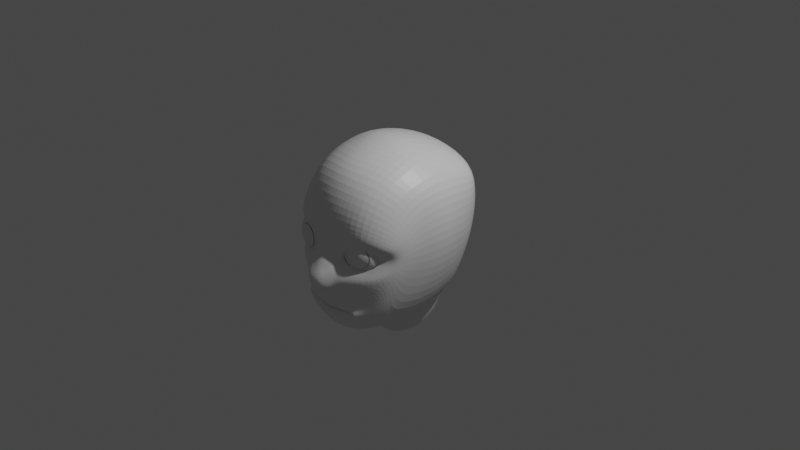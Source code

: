 # Source: boy.blend  (saved by Blender 2.83.18; exported with 4.5.12 LTS)
import bpy
from mathutils import Matrix  # noqa: F401  (used for matrix-valued properties, if any)

bpy.ops.wm.read_factory_settings(use_empty=True)
scene = bpy.context.scene
scene.name = 'Scene'

# ---- collections
col_collection = bpy.data.collections.new('Collection'); scene.collection.children.link(col_collection)

# ---- materials (node trees are filled in below, after node groups)
mat_material = bpy.data.materials.new('Material')
mat_material.alpha_threshold = 0.0
mat_material.use_transparent_shadow = False
mat_material.line_color = (0.0, 0.0, 0.0, 1.0)

# ---- material node trees
mat_material.use_nodes = True; mat_material.node_tree.nodes.clear()
_N = mat_material.node_tree.nodes; _L = mat_material.node_tree.links
n0 = _N.new('ShaderNodeOutputMaterial'); n0.name = 'Material Output'; n0.location = (300, 300)
n1 = _N.new('ShaderNodeBsdfPrincipled'); n1.name = 'Principled BSDF'; n1.location = (10, 300)
n1.distribution = 'GGX'
n1.subsurface_method = 'BURLEY'
n1.inputs[2].default_value = 0.4
n1.inputs[3].default_value = 1.45
n1.inputs[27].default_value = (0.0, 0.0, 0.0, 1.0)
n1.inputs[28].default_value = 1.0
_L.new(n1.outputs[0], n0.inputs[0])
n0.is_active_output = True

# ---- world
world_world = bpy.data.worlds.new('World'); scene.world = world_world
world_world.use_nodes = True; world_world.node_tree.nodes.clear()
_N = world_world.node_tree.nodes; _L = world_world.node_tree.links
n0 = _N.new('ShaderNodeOutputWorld'); n0.name = 'World Output'; n0.location = (300, 300)
n1 = _N.new('ShaderNodeBackground'); n1.name = 'Background'; n1.location = (10, 300)
n1.inputs[0].default_value = (0.05088, 0.05088, 0.05088, 1.0)
_L.new(n1.outputs[0], n0.inputs[0])
n0.is_active_output = True
world_world.color = (0.05088, 0.05088, 0.05088)
world_world.use_sun_shadow = False
world_world.sun_shadow_jitter_overblur = 0.0

# ---- cameras
cam_camera = bpy.data.cameras.new('Camera')
cam_camera.clip_end = 100.0
cam_camera.ortho_scale = 7.314

# ---- lights
light_light = bpy.data.lights.new('Light', 'POINT')
light_light.transmission_factor = 0.0
light_light.energy = 1000.0
light_light.shadow_soft_size = 0.1
light_light.shadow_maximum_resolution = 0.006
light_light.use_absolute_resolution = True

# ---- meshes
me_cube = bpy.data.meshes.new('Cube')
me_cube.from_pydata([(0.725, 0.4508, 0.5673), (0.5459, 0.3449, -0.638), (0.719, -0.5428, 0.5306), (0.5447, -0.6306, -0.7192), (0.2987, 0.4341, -0.7837), (0.0, 0.5198, -0.801), (0.4756, -0.6862, 0.6922), (0.0, -0.7675, 0.7368), (0.0, -0.7175, -0.9624), (0.302, -0.6796, -0.9191), (0.0, 0.6139, 0.6957), (0.4632, 0.5689, 0.6604), (0.7728, -0.03916, 0.6636), (0.5889, -0.1336, -0.7734), (0.0, -0.291, -1.087), (0.304, -0.1863, -1.022), (0.4362, -0.05805, 0.909), (0.0, -0.006575, 0.9806), (0.7172, 0.454, -0.01171), (0.7563, -0.6237, -0.00193), (0.0, 0.7519, -0.004161), (0.4341, 0.6828, -0.008366), (0.5775, -0.8042, 0.07087), (0.0, -1.014, -0.01025), (0.8761, -0.03909, 0.004946), (0.2185, 0.43, -1.216), (0.0, 0.3905, -1.217), (0.0, -0.2437, -1.262), (0.2335, -0.1276, -1.262), (0.7162, -0.7496, 0.1576), (0.4816, -0.8999, 0.2454), (0.0, -0.962, 0.2277), (0.6649, -0.7685, -0.2361), (0.0, -1.081, -0.1304), (0.4393, -0.9378, -0.2406), (0.8237, -0.3721, 0.003281), (0.0, -0.9854, -0.485), (0.3491, -0.9292, -0.4539), (0.0, -0.9159, -0.8185), (0.3008, -0.8768, -0.7642), (0.4187, -0.8416, -0.6919), (0.449, -0.8584, -0.508), (0.4603, -0.8751, 0.1176), (0.427, -0.871, -0.1282), (0.6026, -0.7468, -0.008998), (0.215, -0.8992, -0.04481), (0.2068, -1.011, -0.2712), (0.0, -1.036, -0.42), (0.3055, -0.8902, -0.1161), (0.0, -0.2316, 0.9774), (0.1877, -0.2279, 0.9591), (0.174, -0.945, 0.2256), (0.1745, -0.7544, 0.7341), (0.2963, -0.9126, 0.09966), (0.5396, -0.8207, -0.104), (0.1748, -0.9036, 0.4688), (0.4851, -0.8472, 0.4373), (0.7322, -0.6826, 0.3146), (0.6559, -0.6814, -0.4223), (0.7953, -0.5097, 0.001549), (0.0, -0.9125, 0.4723), (0.4658, -0.8292, -0.5943), (0.07222, -1.027, -0.4038), (0.06573, -1.067, -0.136), (0.0741, -0.9763, -0.4781), (0.08926, -0.9806, -0.02436), (0.0, -1.166, -0.2801), (0.1541, -1.051, -0.1571), (0.06254, -1.157, -0.2674), (0.1102, -1.115, -0.2369), (0.5624, -0.812, -0.3789), (0.4022, -0.9397, -0.32), (0.4754, -0.7617, -0.7295), (0.1663, -1.015, -0.3751), (0.5644, -0.7576, -0.53), (0.0, -0.835, -0.9057), (0.3054, -0.7947, -0.8536), (0.173, -0.964, -0.4729), (0.1409, -0.2639, -1.084), (0.1631, -0.9027, -0.8021), (0.1486, -0.7088, -0.9498), (0.1559, -0.8213, -0.8868), (0.1105, -0.2059, -1.259), (0.578, 0.1273, -0.7122), (0.7596, 0.2253, 0.6243), (0.3389, 0.1328, -0.9387), (0.4694, 0.2837, 0.8165), (0.0, 0.318, 0.8883), (0.8222, 0.2008, -0.004238), (0.2699, 0.1513, -1.249), (0.7398, 0.4641, 0.3023), (0.7564, -0.6553, 0.086), (0.0, 0.7376, 0.3787), (0.4596, 0.6676, 0.3426), (0.8654, -0.03288, 0.3471), (0.8154, -0.4203, 0.2874), (0.6032, -0.757, 0.02936), (0.7944, -0.5564, 0.1739), (0.8274, 0.2136, 0.322), (0.7605, -0.293, 0.639), (0.0, -0.4906, -1.001), (0.3049, -0.4491, -0.9673), (0.485, -0.3935, 0.8364), (0.0, -0.5363, 0.8804), (0.5676, -0.3923, -0.7807), (0.8585, -0.2074, 0.00562), (0.1776, -0.502, 0.8789), (0.146, -0.4816, -0.9933), (0.8529, -0.2238, 0.3412), (0.6425, 0.4066, -0.3508), (0.0, 0.6386, -0.3915), (0.3705, 0.5824, -0.3801), (0.7736, -0.07879, -0.3956), (0.7333, -0.671, -0.1169), (0.5949, -0.7665, -0.05982), (0.7392, -0.593, -0.2461), (0.722, -0.4666, -0.3568), (0.7334, 0.1671, -0.3727), (0.7526, -0.2869, -0.3964), (0.0, -0.9711, 0.1022), (0.2353, -0.9136, 0.01926), (0.1326, -0.9461, 0.09983), (0.0, -1.122, -0.3747), (0.1934, -1.018, -0.2015), (0.2391, -0.8967, -0.08364), (0.08121, -1.117, -0.3674), (0.1309, -1.103, -0.3218), (0.0629, -1.11, -0.1879), (0.0, -1.115, -0.1894), (0.1063, -1.1, -0.1936), (0.6669, -0.7732, 0.1236), (0.1782, -0.9305, 0.05841), (0.2071, -0.986, -0.1716), (0.07469, -1.032, -0.08007), (0.6964, -0.6723, -0.005874), (0.6887, -0.7034, -0.09683), (0.4711, -0.8925, 0.1979), (0.6227, -0.7926, -0.1784), (0.1757, -1.011, -0.1161), (0.2518, -0.9679, -0.2078), (0.6922, -0.703, 0.06147), (0.0, -1.045, -0.07229), (0.4384, -0.924, -0.2023), (0.1552, -0.9693, -0.04226), (0.239, -0.923, 0.1549), (0.1179, -1.058, -0.1482), (0.1358, -1.015, -0.09295), (0.1646, -0.9308, -0.6227), (0.0, -0.9286, -0.6426), (0.0, -0.9378, -0.6373), (0.2692, -0.9159, -0.6125), (0.2702, -0.9081, -0.6151), (0.3395, -0.9023, -0.6128), (0.3404, -0.906, -0.6112), (0.3646, -0.9009, -0.614), (0.06743, -0.9368, -0.6294), (0.1659, -0.9216, -0.6264), (0.3538, -0.9136, -0.6388), (0.2776, -0.9259, -0.6553), (0.1667, -0.9573, -0.5967), (0.2781, -0.9386, -0.5991), (0.3531, -0.9194, -0.6062), (0.3787, -0.9113, -0.6209), (0.06986, -0.9669, -0.5972), (0.1654, -0.9425, -0.6738), (0.0, -0.9552, -0.6859), (0.0, -0.9698, -0.6088), (0.1685, -0.9677, -0.5682), (0.1692, -0.9696, -0.5546), (0.0, -0.9648, -0.7263), (2.91e-10, -0.9654, -0.713), (0.0, -0.9849, -0.5775), (0.0, -0.9878, -0.5642), (0.2902, -0.9465, -0.5701), (0.2845, -0.945, -0.5828), (0.2832, -0.929, -0.6794), (0.286, -0.926, -0.6921), (0.3724, -0.905, -0.6588), (0.3631, -0.9119, -0.6498), (0.3604, -0.9191, -0.5981), (0.3713, -0.915, -0.5866), (0.3831, -0.9102, -0.6202), (0.3995, -0.9007, -0.6164), (0.07191, -0.9807, -0.5624), (0.07246, -0.9827, -0.5488), (0.1651, -0.9483, -0.7047), (0.1648, -0.9464, -0.7183), (0.4644, -0.8745, 0.1543), (0.616, -0.7995, 0.09539), (0.2854, -0.9069, 0.1186), (0.2297, -0.9495, -0.1296), (0.1989, -0.9598, -0.06456), (0.6429, -0.7419, 0.04339), (0.6462, -0.7202, -0.01039), (0.5631, -0.8148, -0.1316), (0.4334, -0.8995, -0.1612), (0.2956, -0.9368, -0.1625), (0.2209, -0.9246, 0.02708), (0.6281, -0.7472, -0.0732)], [], [(101, 104, 3, 9), (108, 99, 2, 95), (93, 11, 0, 90), (92, 10, 11, 93), (100, 107, 80, 8), (91, 29, 130, 140), (99, 102, 6, 2), (16, 17, 49, 50), (86, 87, 17, 16), (84, 86, 16, 12), (15, 78, 82, 28), (98, 84, 12, 94), (85, 83, 13, 15), (117, 88, 24, 112), (9, 76, 81, 80), (3, 72, 76, 9), (110, 20, 21, 111), (111, 21, 18, 109), (118, 105, 35, 116), (26, 25, 89, 28, 82, 27), (5, 4, 25, 26), (85, 15, 28, 89), (30, 29, 57, 56), (31, 51, 55, 60), (33, 63, 133, 141), (34, 32, 137, 142), (95, 2, 57, 97), (116, 35, 59, 115), (36, 64, 62, 47), (170, 185, 164, 165), (175, 178, 157, 158), (185, 175, 158, 164), (37, 41, 70, 71), (41, 61, 74, 70), (122, 125, 68, 66), (197, 189, 144, 131), (179, 174, 160, 161), (188, 130, 136, 187), (196, 139, 142, 195), (106, 103, 7, 52), (51, 144, 136, 30), (52, 55, 56, 6), (106, 102, 16, 50), (198, 135, 134, 193), (56, 57, 2, 6), (56, 55, 51, 30), (60, 55, 52, 7), (97, 57, 29, 91), (115, 59, 19, 113), (58, 74, 72, 3), (178, 181, 162, 157), (121, 51, 31, 119), (167, 183, 163, 159), (65, 133, 146, 143), (62, 64, 77, 73), (63, 127, 129, 145), (123, 126, 73, 46), (190, 132, 139, 196), (66, 68, 127, 128), (71, 70, 32, 34), (70, 74, 58, 32), (75, 81, 79, 38), (72, 74, 61, 40), (126, 69, 68, 125), (76, 72, 40, 39), (73, 71, 34, 46), (73, 77, 37, 71), (174, 167, 159, 160), (107, 78, 15, 101), (39, 40, 177, 176), (79, 81, 76, 39), (82, 78, 14, 27), (80, 81, 75, 8), (4, 85, 89, 25), (109, 18, 88, 117), (4, 1, 83, 85), (90, 0, 84, 98), (0, 11, 86, 84), (11, 10, 87, 86), (18, 90, 98, 88), (59, 97, 91, 19), (35, 95, 97, 59), (88, 98, 94, 24), (19, 91, 140, 134), (20, 92, 93, 21), (21, 93, 90, 18), (105, 108, 95, 35), (24, 94, 108, 105), (80, 107, 101, 9), (52, 6, 102, 106), (50, 49, 103, 106), (112, 24, 105, 118), (12, 16, 102, 99), (14, 78, 107, 100), (94, 12, 99, 108), (15, 13, 104, 101), (13, 112, 118, 104), (1, 109, 117, 83), (58, 115, 113, 32), (194, 137, 135, 198), (3, 116, 115, 58), (104, 118, 116, 3), (4, 111, 109, 1), (5, 110, 111, 4), (83, 117, 112, 13), (65, 121, 119, 23), (191, 197, 131, 143), (73, 126, 125, 62), (191, 138, 132, 190), (67, 69, 126, 123), (47, 62, 125, 122), (128, 127, 63, 33), (69, 129, 127, 68), (136, 130, 29, 30), (142, 139, 46, 34), (136, 144, 189, 187), (134, 140, 192, 193), (132, 138, 67, 123), (140, 130, 188, 192), (135, 137, 32, 113), (142, 137, 194, 195), (134, 135, 113, 19), (143, 146, 138, 191), (138, 146, 145, 67), (145, 146, 133, 63), (145, 129, 69, 67), (139, 132, 123, 46), (141, 133, 65, 23), (143, 131, 121, 65), (131, 144, 51, 121), (158, 157, 152, 151), (160, 159, 147, 150), (162, 161, 153, 154), (159, 163, 155, 147), (161, 160, 150, 153), (165, 164, 156, 148), (164, 158, 151, 156), (157, 162, 154, 152), (163, 166, 149, 155), (172, 184, 64, 36), (181, 179, 161, 162), (61, 182, 177, 40), (183, 171, 166, 163), (173, 180, 41, 37), (38, 79, 186, 169), (180, 182, 61, 41), (64, 184, 168, 77), (186, 79, 39, 176), (180, 173, 174, 179), (176, 177, 178, 175), (182, 180, 179, 181), (186, 176, 175, 185), (184, 172, 171, 183), (177, 182, 181, 178), (168, 184, 183, 167), (173, 168, 167, 174), (169, 186, 185, 170), (77, 168, 173, 37), (42, 22, 188, 187), (53, 42, 187, 189), (124, 45, 191, 190), (96, 44, 193, 192), (54, 43, 195, 194), (43, 48, 196, 195), (120, 53, 189, 197), (114, 54, 194, 198), (22, 96, 192, 188), (44, 114, 198, 193), (45, 120, 197, 191), (48, 124, 190, 196)])
_uv = me_cube.uv_layers.new(name='UVMap')
_uv.uv.foreach_set('vector', [0.3125, 0.6875, 0.375, 0.6875, 0.375, 0.75, 0.3125, 0.75, 0.5639, 0.6726, 0.625, 0.6875, 0.625, 0.75, 0.5653, 0.7203, 0.5625, 0.4375, 0.625, 0.4375, 0.625, 0.5, 0.5625, 0.5, 0.5625, 0.375, 0.625, 0.375, 0.625, 0.4375, 0.5625, 0.4375, 0.25, 0.6935, 0.2715, 0.6914, 0.2712, 0.75, 0.25, 0.75, 0.5211, 0.75, 0.5314, 0.75, 0.5226, 0.7721, 0.5145, 0.7715, 0.625, 0.6875, 0.6875, 0.6875, 0.6875, 0.75, 0.625, 0.75, 0.6875, 0.625, 0.75, 0.625, 0.75, 0.6493, 0.7326, 0.6636, 0.6875, 0.5625, 0.75, 0.5625, 0.75, 0.625, 0.6875, 0.625, 0.625, 0.5625, 0.6875, 0.5625, 0.6875, 0.625, 0.625, 0.625, 0.3125, 0.625, 0.2719, 0.6327, 0.2725, 0.625, 0.3125, 0.625, 0.5625, 0.5625, 0.625, 0.5625, 0.625, 0.625, 0.5625, 0.625, 0.3125, 0.5625, 0.375, 0.5625, 0.375, 0.625, 0.3125, 0.625, 0.4375, 0.5625, 0.5, 0.5625, 0.5, 0.625, 0.4375, 0.625, 0.375, 0.8125, 0.3859, 0.8125, 0.3844, 0.8527, 0.375, 0.8538, 0.3755, 0.75, 0.3913, 0.7745, 0.3859, 0.8125, 0.375, 0.8125, 0.4375, 0.375, 0.5, 0.375, 0.5, 0.4375, 0.4375, 0.4375, 0.4375, 0.4375, 0.5, 0.4375, 0.5, 0.5, 0.4375, 0.5, 0.4389, 0.6726, 0.5028, 0.6578, 0.5056, 0.6906, 0.4404, 0.7203, 0.25, 0.5, 0.3125, 0.5, 0.3125, 0.5625, 0.3125, 0.625, 0.2725, 0.625, 0.25, 0.625, 0.375, 0.375, 0.375, 0.4375, 0.375, 0.4375, 0.375, 0.375, 0.3125, 0.5625, 0.3125, 0.625, 0.3125, 0.625, 0.3125, 0.5625, 0.5339, 0.8125, 0.5314, 0.75, 0.5654, 0.75, 0.5705, 0.8125, 0.5396, 0.875, 0.5379, 0.8565, 0.5702, 0.856, 0.5694, 0.875, 0.4672, 0.875, 0.4677, 0.8637, 0.4794, 0.864, 0.4803, 0.875, 0.4689, 0.8125, 0.48, 0.75, 0.4877, 0.7752, 0.4744, 0.8125, 0.5653, 0.7203, 0.625, 0.75, 0.5654, 0.75, 0.5368, 0.7362, 0.4404, 0.7203, 0.5056, 0.6906, 0.5083, 0.7224, 0.4734, 0.7362, 0.4423, 0.875, 0.4424, 0.8633, 0.4587, 0.8646, 0.4565, 0.875, 0.4084, 0.875, 0.4092, 0.8484, 0.4091, 0.8503, 0.4084, 0.875, 0.41, 0.8214, 0.4109, 0.8048, 0.4109, 0.8048, 0.4101, 0.8191, 0.4092, 0.8484, 0.41, 0.8214, 0.4101, 0.8191, 0.4091, 0.8503, 0.4432, 0.8125, 0.4324, 0.7964, 0.4533, 0.776, 0.4614, 0.8125, 0.4324, 0.7964, 0.4193, 0.7942, 0.4298, 0.77, 0.4533, 0.776, 0.4594, 0.875, 0.4614, 0.8644, 0.4639, 0.8643, 0.4622, 0.875, 0.5047, 0.8388, 0.5128, 0.8284, 0.5236, 0.8405, 0.5106, 0.8489, 0.4202, 0.8083, 0.4215, 0.8124, 0.4214, 0.812, 0.4202, 0.8083, 0.5129, 0.7963, 0.5226, 0.7721, 0.5291, 0.8125, 0.5229, 0.8125, 0.4921, 0.8359, 0.4818, 0.8418, 0.4744, 0.8125, 0.4806, 0.8125, 0.7314, 0.7068, 0.75, 0.7067, 0.75, 0.75, 0.7302, 0.75, 0.5379, 0.8565, 0.5236, 0.8405, 0.5291, 0.8125, 0.5339, 0.8125, 0.625, 0.8552, 0.5702, 0.856, 0.5705, 0.8125, 0.625, 0.8125, 0.7314, 0.7068, 0.6875, 0.6875, 0.6875, 0.625, 0.7326, 0.6636, 0.4996, 0.7898, 0.4971, 0.7664, 0.5078, 0.7671, 0.505, 0.7833, 0.5705, 0.8125, 0.5654, 0.75, 0.625, 0.75, 0.625, 0.8125, 0.5705, 0.8125, 0.5702, 0.856, 0.5379, 0.8565, 0.5339, 0.8125, 0.5694, 0.875, 0.5702, 0.856, 0.625, 0.8552, 0.625, 0.875, 0.5368, 0.7362, 0.5654, 0.75, 0.5314, 0.75, 0.5211, 0.75, 0.4734, 0.7362, 0.5083, 0.7224, 0.5107, 0.75, 0.4953, 0.75, 0.4384, 0.75, 0.4298, 0.77, 0.3913, 0.7745, 0.3755, 0.75, 0.4109, 0.8048, 0.4162, 0.8068, 0.4162, 0.8068, 0.4109, 0.8048, 0.5173, 0.8605, 0.5379, 0.8565, 0.5396, 0.875, 0.5171, 0.875, 0.4201, 0.8482, 0.4194, 0.8651, 0.4194, 0.8673, 0.42, 0.8498, 0.4967, 0.8645, 0.4794, 0.864, 0.4817, 0.8575, 0.4967, 0.8557, 0.4587, 0.8646, 0.4424, 0.8633, 0.4426, 0.8502, 0.4628, 0.8571, 0.4677, 0.8637, 0.4661, 0.8639, 0.4662, 0.8597, 0.4678, 0.8588, 0.4798, 0.8481, 0.4651, 0.857, 0.4628, 0.8571, 0.468, 0.8498, 0.4944, 0.8427, 0.4857, 0.8459, 0.4818, 0.8418, 0.4921, 0.8359, 0.4622, 0.875, 0.4639, 0.8643, 0.4661, 0.8639, 0.4653, 0.875, 0.4614, 0.8125, 0.4533, 0.776, 0.48, 0.75, 0.4689, 0.8125, 0.4533, 0.776, 0.4298, 0.77, 0.4384, 0.75, 0.48, 0.75, 0.3835, 0.875, 0.3844, 0.8527, 0.3933, 0.8511, 0.3916, 0.875, 0.3913, 0.7745, 0.4298, 0.77, 0.4193, 0.7942, 0.4021, 0.7912, 0.4651, 0.857, 0.4652, 0.858, 0.4639, 0.8643, 0.4614, 0.8644, 0.3859, 0.8125, 0.3913, 0.7745, 0.4021, 0.7912, 0.3961, 0.8125, 0.4628, 0.8571, 0.4614, 0.8125, 0.4689, 0.8125, 0.468, 0.8498, 0.4628, 0.8571, 0.4426, 0.8502, 0.4432, 0.8125, 0.4614, 0.8125, 0.4215, 0.8124, 0.4201, 0.8482, 0.42, 0.8498, 0.4214, 0.812, 0.2715, 0.6914, 0.2719, 0.6327, 0.3125, 0.625, 0.3125, 0.6875, 0.3961, 0.8125, 0.4021, 0.7912, 0.4101, 0.8036, 0.4089, 0.8213, 0.3933, 0.8511, 0.3844, 0.8527, 0.3859, 0.8125, 0.3961, 0.8125, 0.2725, 0.625, 0.2719, 0.6327, 0.25, 0.6369, 0.25, 0.625, 0.375, 0.8538, 0.3844, 0.8527, 0.3835, 0.875, 0.375, 0.875, 0.3125, 0.5, 0.3125, 0.5625, 0.3125, 0.5625, 0.3125, 0.5, 0.4375, 0.5, 0.5, 0.5, 0.5, 0.5625, 0.4375, 0.5625, 0.3125, 0.5, 0.375, 0.5, 0.375, 0.5625, 0.3125, 0.5625, 0.5625, 0.5, 0.625, 0.5, 0.625, 0.5625, 0.5625, 0.5625, 0.625, 0.5, 0.6875, 0.5, 0.6875, 0.5625, 0.625, 0.5625, 0.6875, 0.5, 0.75, 0.5, 0.75, 0.5625, 0.6875, 0.5625, 0.5, 0.5, 0.5625, 0.5, 0.5625, 0.5625, 0.5, 0.5625, 0.5083, 0.7224, 0.5368, 0.7362, 0.5211, 0.75, 0.5107, 0.75, 0.5056, 0.6906, 0.5653, 0.7203, 0.5368, 0.7362, 0.5083, 0.7224, 0.5, 0.5625, 0.5625, 0.5625, 0.5625, 0.625, 0.5, 0.625, 0.5107, 0.75, 0.5211, 0.75, 0.5145, 0.7715, 0.5078, 0.7671, 0.5, 0.375, 0.5625, 0.375, 0.5625, 0.4375, 0.5, 0.4375, 0.5, 0.4375, 0.5625, 0.4375, 0.5625, 0.5, 0.5, 0.5, 0.5028, 0.6578, 0.5639, 0.6726, 0.5653, 0.7203, 0.5056, 0.6906, 0.5, 0.625, 0.5625, 0.625, 0.5639, 0.6726, 0.5028, 0.6578, 0.2712, 0.75, 0.2715, 0.6914, 0.3125, 0.6875, 0.3125, 0.75, 0.7302, 0.75, 0.6875, 0.75, 0.6875, 0.6875, 0.7314, 0.7068, 0.7326, 0.6636, 0.75, 0.6493, 0.75, 0.7067, 0.7314, 0.7068, 0.4375, 0.625, 0.5, 0.625, 0.5028, 0.6578, 0.4389, 0.6726, 0.625, 0.625, 0.6875, 0.625, 0.6875, 0.6875, 0.625, 0.6875, 0.25, 0.6369, 0.2719, 0.6327, 0.2715, 0.6914, 0.25, 0.6935, 0.5625, 0.625, 0.625, 0.625, 0.625, 0.6875, 0.5639, 0.6726, 0.3125, 0.625, 0.375, 0.625, 0.375, 0.6875, 0.3125, 0.6875, 0.375, 0.625, 0.4375, 0.625, 0.4389, 0.6726, 0.375, 0.6875, 0.375, 0.5, 0.4375, 0.5, 0.4375, 0.5625, 0.375, 0.5625, 0.4384, 0.75, 0.4734, 0.7362, 0.4953, 0.75, 0.48, 0.75, 0.4942, 0.7963, 0.4877, 0.7752, 0.4971, 0.7664, 0.4996, 0.7898, 0.3755, 0.75, 0.4404, 0.7203, 0.4734, 0.7362, 0.4384, 0.75, 0.375, 0.6875, 0.4389, 0.6726, 0.4404, 0.7203, 0.375, 0.75, 0.375, 0.4375, 0.4375, 0.4375, 0.4375, 0.5, 0.375, 0.5, 0.375, 0.375, 0.4375, 0.375, 0.4375, 0.4375, 0.375, 0.4375, 0.375, 0.5625, 0.4375, 0.5625, 0.4375, 0.625, 0.375, 0.625, 0.4967, 0.8645, 0.5173, 0.8605, 0.5171, 0.875, 0.4946, 0.875, 0.4967, 0.8491, 0.5047, 0.8388, 0.5106, 0.8489, 0.4967, 0.8557, 0.4628, 0.8571, 0.4651, 0.857, 0.4614, 0.8644, 0.4587, 0.8646, 0.4967, 0.8491, 0.4805, 0.8525, 0.4857, 0.8459, 0.4944, 0.8427, 0.4679, 0.855, 0.4652, 0.858, 0.4651, 0.857, 0.4798, 0.8481, 0.4565, 0.875, 0.4587, 0.8646, 0.4614, 0.8644, 0.4594, 0.875, 0.4653, 0.875, 0.4661, 0.8639, 0.4677, 0.8637, 0.4672, 0.875, 0.4652, 0.858, 0.4662, 0.8597, 0.4661, 0.8639, 0.4639, 0.8643, 0.5291, 0.8125, 0.5226, 0.7721, 0.5314, 0.75, 0.5339, 0.8125, 0.4744, 0.8125, 0.4818, 0.8418, 0.468, 0.8498, 0.4689, 0.8125, 0.5291, 0.8125, 0.5236, 0.8405, 0.5128, 0.8284, 0.5229, 0.8125, 0.5078, 0.7671, 0.5145, 0.7715, 0.5089, 0.7898, 0.505, 0.7833, 0.4857, 0.8459, 0.4805, 0.8525, 0.4679, 0.855, 0.4798, 0.8481, 0.5145, 0.7715, 0.5226, 0.7721, 0.5129, 0.7963, 0.5089, 0.7898, 0.4971, 0.7664, 0.4877, 0.7752, 0.48, 0.75, 0.4953, 0.75, 0.4744, 0.8125, 0.4877, 0.7752, 0.4942, 0.7963, 0.4806, 0.8125, 0.5078, 0.7671, 0.4971, 0.7664, 0.4953, 0.75, 0.5107, 0.75, 0.4967, 0.8557, 0.4817, 0.8575, 0.4805, 0.8525, 0.4967, 0.8491, 0.4805, 0.8525, 0.4817, 0.8575, 0.4678, 0.8588, 0.4679, 0.855, 0.4678, 0.8588, 0.4817, 0.8575, 0.4794, 0.864, 0.4677, 0.8637, 0.4678, 0.8588, 0.4662, 0.8597, 0.4652, 0.858, 0.4679, 0.855, 0.4818, 0.8418, 0.4857, 0.8459, 0.4798, 0.8481, 0.468, 0.8498, 0.4803, 0.875, 0.4794, 0.864, 0.4967, 0.8645, 0.4946, 0.875, 0.4967, 0.8557, 0.5106, 0.8489, 0.5173, 0.8605, 0.4967, 0.8645, 0.5106, 0.8489, 0.5236, 0.8405, 0.5379, 0.8565, 0.5173, 0.8605, 0.4101, 0.8191, 0.4109, 0.8048, 0.4109, 0.8048, 0.4103, 0.8163, 0.4214, 0.812, 0.42, 0.8498, 0.42, 0.8517, 0.4212, 0.8115, 0.4162, 0.8068, 0.4202, 0.8083, 0.4202, 0.8083, 0.4162, 0.8068, 0.42, 0.8498, 0.4194, 0.8673, 0.4192, 0.87, 0.42, 0.8517, 0.4202, 0.8083, 0.4214, 0.812, 0.4212, 0.8115, 0.4202, 0.8083, 0.4084, 0.875, 0.4091, 0.8503, 0.409, 0.8525, 0.4084, 0.875, 0.4091, 0.8503, 0.4101, 0.8191, 0.4103, 0.8163, 0.409, 0.8525, 0.4109, 0.8048, 0.4162, 0.8068, 0.4162, 0.8068, 0.4109, 0.8048, 0.4194, 0.8673, 0.4191, 0.875, 0.4191, 0.875, 0.4192, 0.87, 0.4209, 0.875, 0.4215, 0.8645, 0.4424, 0.8633, 0.4423, 0.875, 0.4162, 0.8068, 0.4202, 0.8083, 0.4202, 0.8083, 0.4162, 0.8068, 0.4193, 0.7942, 0.4164, 0.8056, 0.4101, 0.8036, 0.4021, 0.7912, 0.4194, 0.8651, 0.4191, 0.875, 0.4191, 0.875, 0.4194, 0.8673, 0.4227, 0.8125, 0.421, 0.8075, 0.4324, 0.7964, 0.4432, 0.8125, 0.3916, 0.875, 0.3933, 0.8511, 0.4081, 0.8482, 0.4073, 0.875, 0.421, 0.8075, 0.4164, 0.8056, 0.4193, 0.7942, 0.4324, 0.7964, 0.4424, 0.8633, 0.4215, 0.8645, 0.4219, 0.848, 0.4426, 0.8502, 0.4081, 0.8482, 0.3933, 0.8511, 0.3961, 0.8125, 0.4089, 0.8213, 0.421, 0.8075, 0.4227, 0.8125, 0.4215, 0.8124, 0.4202, 0.8083, 0.4089, 0.8213, 0.4101, 0.8036, 0.4109, 0.8048, 0.41, 0.8214, 0.4164, 0.8056, 0.421, 0.8075, 0.4202, 0.8083, 0.4162, 0.8068, 0.4081, 0.8482, 0.4089, 0.8213, 0.41, 0.8214, 0.4092, 0.8484, 0.4215, 0.8645, 0.4209, 0.875, 0.4191, 0.875, 0.4194, 0.8651, 0.4101, 0.8036, 0.4164, 0.8056, 0.4162, 0.8068, 0.4109, 0.8048, 0.4219, 0.848, 0.4215, 0.8645, 0.4194, 0.8651, 0.4201, 0.8482, 0.4227, 0.8125, 0.4219, 0.848, 0.4201, 0.8482, 0.4215, 0.8124, 0.4073, 0.875, 0.4081, 0.8482, 0.4092, 0.8484, 0.4084, 0.875, 0.4426, 0.8502, 0.4219, 0.848, 0.4227, 0.8125, 0.4432, 0.8125, 0.5206, 0.8125, 0.512, 0.7967, 0.5129, 0.7963, 0.5229, 0.8125, 0.5118, 0.828, 0.5206, 0.8125, 0.5229, 0.8125, 0.5128, 0.8284, 0.4949, 0.8416, 0.4972, 0.8464, 0.4967, 0.8491, 0.4944, 0.8427, 0.5083, 0.7904, 0.505, 0.7862, 0.505, 0.7833, 0.5089, 0.7898, 0.4949, 0.7973, 0.4835, 0.8133, 0.4806, 0.8125, 0.4942, 0.7963, 0.4835, 0.8133, 0.4926, 0.8349, 0.4921, 0.8359, 0.4806, 0.8125, 0.5043, 0.8378, 0.5118, 0.828, 0.5128, 0.8284, 0.5047, 0.8388, 0.5003, 0.7906, 0.4949, 0.7973, 0.4942, 0.7963, 0.4996, 0.7898, 0.512, 0.7967, 0.5083, 0.7904, 0.5089, 0.7898, 0.5129, 0.7963, 0.505, 0.7862, 0.5003, 0.7906, 0.4996, 0.7898, 0.505, 0.7833, 0.4972, 0.8464, 0.5043, 0.8378, 0.5047, 0.8388, 0.4967, 0.8491, 0.4926, 0.8349, 0.4949, 0.8416, 0.4944, 0.8427, 0.4921, 0.8359])
me_cube.materials.append(mat_material)
me_cube.use_remesh_preserve_volume = False
me_cube.use_remesh_preserve_attributes = False
me_cube.use_mirror_vertex_groups = False
me_cube.update()
me_sphere = bpy.data.meshes.new('Sphere')
me_sphere.from_pydata([(0.3261, -0.6204, 0.03047), (0.34, -0.6601, -0.08222), (0.3474, -0.6811, -0.1096), (0.3556, -0.7045, -0.1299), (0.3643, -0.7295, -0.1425), (0.3733, -0.7553, -0.1467), (0.3824, -0.7811, -0.1425), (0.3912, -0.8063, -0.1299), (0.3995, -0.83, -0.1096), (0.4069, -0.8514, -0.08222), (0.4132, -0.8694, -0.04887), (0.3417, -0.615, 0.03374), (0.3595, -0.6182, -0.004406), (0.378, -0.6269, -0.03956), (0.3962, -0.6404, -0.07038), (0.4135, -0.658, -0.09567), (0.429, -0.6788, -0.1145), (0.4423, -0.7022, -0.126), (0.4528, -0.7275, -0.1299), (0.4603, -0.7539, -0.126), (0.4646, -0.7806, -0.1145), (0.4656, -0.8069, -0.09567), (0.4632, -0.8317, -0.07038), (0.4574, -0.854, -0.03956), (0.3548, -0.6104, 0.04305), (0.3853, -0.6092, 0.01385), (0.4154, -0.6138, -0.01305), (0.4439, -0.6237, -0.03664), (0.4695, -0.6384, -0.05599), (0.4913, -0.6571, -0.07038), (0.5084, -0.6791, -0.07923), (0.5202, -0.7039, -0.08222), (0.5264, -0.7307, -0.07923), (0.5269, -0.7588, -0.07038), (0.5216, -0.7873, -0.05599), (0.5108, -0.815, -0.03664), (0.4949, -0.8409, -0.01305), (0.3636, -0.6073, 0.05698), (0.4025, -0.6032, 0.04118), (0.4404, -0.605, 0.02662), (0.4757, -0.6126, 0.01385), (0.507, -0.6253, 0.003378), (0.5329, -0.6425, -0.004406), (0.5526, -0.6637, -0.009199), (0.5653, -0.6881, -0.01082), (0.5706, -0.7153, -0.009199), (0.5685, -0.7443, -0.004406), (0.5591, -0.7742, 0.003378), (0.5427, -0.8039, 0.01385), (0.5199, -0.8321, 0.02662), (0.3667, -0.6063, 0.07341), (0.4086, -0.6011, 0.07341), (0.4492, -0.602, 0.07341), (0.4869, -0.6087, 0.07341), (0.5201, -0.6207, 0.07341), (0.5475, -0.6374, 0.07341), (0.5681, -0.6582, 0.07341), (0.5811, -0.6826, 0.07341), (0.5861, -0.7098, 0.07341), (0.5831, -0.7392, 0.07341), (0.5722, -0.7696, 0.07341), (0.5538, -0.8, 0.07341), (0.5287, -0.829, 0.07341), (0.3636, -0.6073, 0.08985), (0.4025, -0.6032, 0.1056), (0.4404, -0.605, 0.1202), (0.4757, -0.6126, 0.133), (0.507, -0.6253, 0.1434), (0.5329, -0.6425, 0.1512), (0.5526, -0.6637, 0.156), (0.5653, -0.6881, 0.1576), (0.5706, -0.7153, 0.156), (0.5685, -0.7443, 0.1512), (0.5591, -0.7742, 0.1434), (0.5427, -0.8039, 0.133), (0.5199, -0.8321, 0.1202), (0.3548, -0.6104, 0.1038), (0.3853, -0.6092, 0.133), (0.4154, -0.6138, 0.1599), (0.4439, -0.6237, 0.1835), (0.4695, -0.6384, 0.2028), (0.4913, -0.6571, 0.2172), (0.5084, -0.6791, 0.2261), (0.5202, -0.7039, 0.229), (0.5264, -0.7307, 0.2261), (0.5269, -0.7588, 0.2172), (0.5216, -0.7873, 0.2028), (0.5108, -0.815, 0.1835), (0.4949, -0.8409, 0.1599), (0.3417, -0.615, 0.1131), (0.3595, -0.6182, 0.1512), (0.378, -0.6269, 0.1864), (0.3962, -0.6404, 0.2172), (0.4135, -0.658, 0.2425), (0.429, -0.6788, 0.2613), (0.4423, -0.7022, 0.2729), (0.4528, -0.7275, 0.2768), (0.4603, -0.7539, 0.2729), (0.4646, -0.7806, 0.2613), (0.4656, -0.8069, 0.2425), (0.4632, -0.8317, 0.2172), (0.4574, -0.854, 0.1864), (0.3261, -0.6204, 0.1164), (0.3291, -0.6289, 0.1576), (0.3338, -0.6423, 0.1957), (0.34, -0.6601, 0.229), (0.3474, -0.6811, 0.2564), (0.3556, -0.7045, 0.2768), (0.3643, -0.7295, 0.2893), (0.3733, -0.7553, 0.2935), (0.3824, -0.7811, 0.2893), (0.3912, -0.8063, 0.2768), (0.3995, -0.83, 0.2564), (0.4069, -0.8514, 0.229), (0.4132, -0.8694, 0.1957), (0.3623, -0.8655, -0.03956), (0.3248, -0.8786, -0.01305), (0.3106, -0.6259, 0.1131), (0.2987, -0.6395, 0.1512), (0.2896, -0.6578, 0.1864), (0.2838, -0.6797, 0.2172), (0.2813, -0.7042, 0.2425), (0.2821, -0.7302, 0.2613), (0.2863, -0.7568, 0.2729), (0.2938, -0.7831, 0.2768), (0.3044, -0.8084, 0.2729), (0.3177, -0.832, 0.2613), (0.3334, -0.8532, 0.2425), (0.3507, -0.8711, 0.2172), (0.3691, -0.8849, 0.1864), (0.2998, -0.8873, 0.02662), (0.291, -0.8904, 0.07341), (0.2975, -0.6305, 0.1038), (0.2729, -0.6486, 0.133), (0.2522, -0.6709, 0.1599), (0.2361, -0.6964, 0.1835), (0.2252, -0.7238, 0.2028), (0.2198, -0.752, 0.2172), (0.2202, -0.7799, 0.2261), (0.2264, -0.8067, 0.229), (0.2383, -0.8315, 0.2261), (0.2554, -0.8538, 0.2172), (0.2773, -0.8728, 0.2028), (0.3031, -0.8877, 0.1835), (0.3316, -0.898, 0.1599), (0.2998, -0.8873, 0.1202), (0.3248, -0.8786, 0.1599), (0.3251, -0.6176, 0.07341), (0.2887, -0.6335, 0.08985), (0.2556, -0.6546, 0.1056), (0.2272, -0.6797, 0.1202), (0.2043, -0.7075, 0.133), (0.1878, -0.7369, 0.1434), (0.1782, -0.7666, 0.1512), (0.1761, -0.7954, 0.156), (0.1814, -0.8225, 0.1576), (0.1941, -0.847, 0.156), (0.2138, -0.8683, 0.1512), (0.2399, -0.8859, 0.1434), (0.2712, -0.8989, 0.133), (0.3066, -0.9067, 0.1202), (0.3623, -0.8655, 0.1864), (0.4065, -0.85, 0.1957), (0.2856, -0.6346, 0.07341), (0.2496, -0.6567, 0.07341), (0.2184, -0.6827, 0.07341), (0.1931, -0.7115, 0.07341), (0.1746, -0.7415, 0.07341), (0.1636, -0.7717, 0.07341), (0.1605, -0.8008, 0.07341), (0.1656, -0.828, 0.07341), (0.1786, -0.8524, 0.07341), (0.1992, -0.8735, 0.07341), (0.2267, -0.8905, 0.07341), (0.26, -0.9028, 0.07341), (0.2978, -0.9098, 0.07341), (0.4506, -0.8346, 0.1864), (0.4881, -0.8215, 0.1599), (0.2887, -0.6335, 0.05698), (0.2556, -0.6546, 0.04118), (0.2272, -0.6797, 0.02662), (0.2043, -0.7075, 0.01385), (0.1878, -0.7369, 0.003378), (0.1782, -0.7666, -0.004406), (0.1761, -0.7954, -0.009199), (0.1814, -0.8225, -0.01082), (0.1941, -0.847, -0.009199), (0.2138, -0.8683, -0.004406), (0.2399, -0.8859, 0.003378), (0.2712, -0.8989, 0.01385), (0.3066, -0.9067, 0.02662), (0.5131, -0.8127, 0.1202), (0.5219, -0.8096, 0.07341), (0.2975, -0.6305, 0.04305), (0.2729, -0.6486, 0.01385), (0.2522, -0.6709, -0.01305), (0.2361, -0.6964, -0.03664), (0.2252, -0.7238, -0.05599), (0.2198, -0.752, -0.07038), (0.2202, -0.7799, -0.07923), (0.2264, -0.8067, -0.08222), (0.2383, -0.8315, -0.07923), (0.2554, -0.8538, -0.07038), (0.2773, -0.8728, -0.05599), (0.3031, -0.8877, -0.03664), (0.3316, -0.898, -0.01305), (0.5131, -0.8127, 0.02662), (0.4881, -0.8215, -0.01305), (0.3106, -0.6259, 0.03374), (0.2987, -0.6395, -0.004406), (0.2896, -0.6578, -0.03956), (0.2838, -0.6797, -0.07038), (0.2813, -0.7042, -0.09567), (0.2821, -0.7302, -0.1145), (0.2863, -0.7568, -0.126), (0.2938, -0.7831, -0.1299), (0.3044, -0.8084, -0.126), (0.3177, -0.832, -0.1145), (0.3334, -0.8532, -0.09567), (0.3507, -0.8711, -0.07038), (0.3691, -0.8849, -0.03956), (0.4506, -0.8346, -0.03956), (0.4065, -0.85, -0.04887), (0.3291, -0.6289, -0.01082), (0.3338, -0.6423, -0.04887), (0.4122, -0.8664, -0.04887), (0.417, -0.8801, -0.01082), (0.42, -0.8886, 0.03047), (0.4564, -0.8509, -0.03956), (0.4474, -0.8694, -0.004406), (0.4355, -0.8832, 0.03374), (0.4938, -0.8378, -0.01305), (0.4732, -0.8604, 0.01385), (0.4486, -0.8786, 0.04305), (0.5188, -0.8291, 0.02662), (0.4904, -0.8544, 0.04118), (0.4574, -0.8755, 0.05698), (0.5276, -0.826, 0.07341), (0.4965, -0.8522, 0.07341), (0.4605, -0.8744, 0.07341), (0.5188, -0.8291, 0.1202), (0.4904, -0.8544, 0.1056), (0.4574, -0.8755, 0.08985), (0.4938, -0.8378, 0.1599), (0.4732, -0.8604, 0.133), (0.4486, -0.8786, 0.1038), (0.4564, -0.8509, 0.1864), (0.4474, -0.8694, 0.1512), (0.4355, -0.8832, 0.1131), (0.4122, -0.8664, 0.1957), (0.417, -0.8801, 0.1576), (0.42, -0.8886, 0.1164), (0.421, -0.8915, 0.07341), (0.368, -0.8818, 0.1864), (0.3865, -0.8907, 0.1512), (0.4045, -0.8941, 0.1131), (0.3306, -0.8949, 0.1599), (0.3607, -0.8997, 0.133), (0.3913, -0.8987, 0.1038), (0.3055, -0.9037, 0.1202), (0.3435, -0.9057, 0.1056), (0.3825, -0.9017, 0.08985), (0.2968, -0.9068, 0.07341), (0.3375, -0.9079, 0.07341), (0.3794, -0.9028, 0.07341), (0.3055, -0.9037, 0.02662), (0.3435, -0.9057, 0.04118), (0.3825, -0.9017, 0.05698), (0.3306, -0.8949, -0.01305), (0.3607, -0.8997, 0.01385), (0.3913, -0.8987, 0.04305), (0.368, -0.8818, -0.03956), (0.3865, -0.8907, -0.004406), (0.4045, -0.8941, 0.03374), (0.4066, -0.8503, 0.1957), (0.402, -0.8373, 0.1576), (0.3992, -0.8293, 0.1164), (0.4507, -0.8349, 0.1864), (0.4324, -0.8266, 0.1512), (0.4147, -0.8239, 0.1131), (0.4882, -0.8218, 0.1599), (0.4582, -0.8176, 0.133), (0.4279, -0.8193, 0.1038), (0.5132, -0.813, 0.1202), (0.4754, -0.8116, 0.1056), (0.4367, -0.8162, 0.08985), (0.522, -0.81, 0.07341), (0.4815, -0.8094, 0.07341), (0.4397, -0.8151, 0.07341), (0.5132, -0.813, 0.02662), (0.4754, -0.8116, 0.04118), (0.4367, -0.8162, 0.05698), (0.4882, -0.8218, -0.01305), (0.4582, -0.8176, 0.01385), (0.4279, -0.8193, 0.04305), (0.4507, -0.8349, -0.03956), (0.4324, -0.8266, -0.004406), (0.4147, -0.8239, 0.03374), (0.4066, -0.8503, -0.04887), (0.402, -0.8373, -0.01082), (0.3992, -0.8293, 0.03047), (0.3983, -0.8266, 0.07341), (0.3624, -0.8658, -0.03956), (0.3716, -0.8479, -0.004406), (0.3837, -0.8347, 0.03374), (0.325, -0.8789, -0.01305), (0.3458, -0.8569, 0.01385), (0.3706, -0.8393, 0.04305), (0.2999, -0.8876, 0.02662), (0.3285, -0.863, 0.04118), (0.3618, -0.8424, 0.05698), (0.2911, -0.8907, 0.07341), (0.3225, -0.8651, 0.07341), (0.3587, -0.8435, 0.07341), (0.2999, -0.8876, 0.1202), (0.3285, -0.863, 0.1056), (0.3618, -0.8424, 0.08985), (0.325, -0.8789, 0.1599), (0.3458, -0.8569, 0.133), (0.3706, -0.8393, 0.1038), (0.3624, -0.8658, 0.1864), (0.3716, -0.8479, 0.1512), (0.3837, -0.8347, 0.1131)], [], [(6, 5, 18, 19), (223, 0, 11, 12), (7, 6, 19, 20), (224, 223, 12, 13), (8, 7, 20, 21), (1, 224, 13, 14), (9, 8, 21, 22), (2, 1, 14, 15), (10, 9, 22, 23), (3, 2, 15, 16), (4, 3, 16, 17), (5, 4, 17, 18), (0, 147, 11), (18, 17, 30, 31), (11, 147, 24), (19, 18, 31, 32), (12, 11, 24, 25), (20, 19, 32, 33), (13, 12, 25, 26), (21, 20, 33, 34), (14, 13, 26, 27), (22, 21, 34, 35), (15, 14, 27, 28), (23, 22, 35, 36), (16, 15, 28, 29), (17, 16, 29, 30), (35, 34, 47, 48), (28, 27, 40, 41), (36, 35, 48, 49), (29, 28, 41, 42), (30, 29, 42, 43), (31, 30, 43, 44), (24, 147, 37), (32, 31, 44, 45), (25, 24, 37, 38), (33, 32, 45, 46), (26, 25, 38, 39), (34, 33, 46, 47), (27, 26, 39, 40), (37, 147, 50), (45, 44, 57, 58), (38, 37, 50, 51), (46, 45, 58, 59), (39, 38, 51, 52), (47, 46, 59, 60), (40, 39, 52, 53), (48, 47, 60, 61), (41, 40, 53, 54), (49, 48, 61, 62), (42, 41, 54, 55), (43, 42, 55, 56), (44, 43, 56, 57), (54, 53, 66, 67), (62, 61, 74, 75), (55, 54, 67, 68), (56, 55, 68, 69), (57, 56, 69, 70), (50, 147, 63), (58, 57, 70, 71), (51, 50, 63, 64), (59, 58, 71, 72), (52, 51, 64, 65), (60, 59, 72, 73), (53, 52, 65, 66), (61, 60, 73, 74), (71, 70, 83, 84), (64, 63, 76, 77), (72, 71, 84, 85), (65, 64, 77, 78), (73, 72, 85, 86), (66, 65, 78, 79), (74, 73, 86, 87), (67, 66, 79, 80), (75, 74, 87, 88), (68, 67, 80, 81), (69, 68, 81, 82), (70, 69, 82, 83), (63, 147, 76), (88, 87, 100, 101), (81, 80, 93, 94), (82, 81, 94, 95), (83, 82, 95, 96), (76, 147, 89), (84, 83, 96, 97), (77, 76, 89, 90), (85, 84, 97, 98), (78, 77, 90, 91), (86, 85, 98, 99), (79, 78, 91, 92), (87, 86, 99, 100), (80, 79, 92, 93), (90, 89, 102, 103), (98, 97, 110, 111), (91, 90, 103, 104), (99, 98, 111, 112), (92, 91, 104, 105), (100, 99, 112, 113), (93, 92, 105, 106), (101, 100, 113, 114), (94, 93, 106, 107), (95, 94, 107, 108), (96, 95, 108, 109), (89, 147, 102), (97, 96, 109, 110), (107, 106, 121, 122), (108, 107, 122, 123), (109, 108, 123, 124), (102, 147, 117), (110, 109, 124, 125), (103, 102, 117, 118), (111, 110, 125, 126), (104, 103, 118, 119), (112, 111, 126, 127), (105, 104, 119, 120), (113, 112, 127, 128), (106, 105, 120, 121), (114, 113, 128, 129), (126, 125, 140, 141), (119, 118, 133, 134), (127, 126, 141, 142), (120, 119, 134, 135), (128, 127, 142, 143), (121, 120, 135, 136), (129, 128, 143, 144), (122, 121, 136, 137), (62, 75, 191, 192), (123, 122, 137, 138), (114, 129, 161, 162), (124, 123, 138, 139), (117, 147, 132), (125, 124, 139, 140), (118, 117, 132, 133), (190, 205, 116, 130), (138, 137, 153, 154), (101, 114, 162, 176), (139, 138, 154, 155), (132, 147, 148), (140, 139, 155, 156), (133, 132, 148, 149), (141, 140, 156, 157), (134, 133, 149, 150), (142, 141, 157, 158), (135, 134, 150, 151), (143, 142, 158, 159), (136, 135, 151, 152), (144, 143, 159, 160), (137, 136, 152, 153), (158, 157, 172, 173), (151, 150, 165, 166), (159, 158, 173, 174), (152, 151, 166, 167), (160, 159, 174, 175), (153, 152, 167, 168), (205, 220, 115, 116), (154, 153, 168, 169), (220, 10, 222, 115), (155, 154, 169, 170), (148, 147, 163), (49, 62, 192, 206), (156, 155, 170, 171), (149, 148, 163, 164), (157, 156, 171, 172), (150, 149, 164, 165), (144, 160, 145, 146), (170, 169, 184, 185), (163, 147, 178), (160, 175, 131, 145), (171, 170, 185, 186), (164, 163, 178, 179), (172, 171, 186, 187), (165, 164, 179, 180), (173, 172, 187, 188), (166, 165, 180, 181), (174, 173, 188, 189), (167, 166, 181, 182), (175, 174, 189, 190), (168, 167, 182, 183), (23, 36, 207, 221), (169, 168, 183, 184), (181, 180, 195, 196), (189, 188, 203, 204), (182, 181, 196, 197), (190, 189, 204, 205), (183, 182, 197, 198), (88, 101, 176, 177), (184, 183, 198, 199), (129, 144, 146, 161), (185, 184, 199, 200), (178, 147, 193), (175, 190, 130, 131), (186, 185, 200, 201), (179, 178, 193, 194), (187, 186, 201, 202), (180, 179, 194, 195), (188, 187, 202, 203), (200, 199, 214, 215), (193, 147, 208), (75, 88, 177, 191), (201, 200, 215, 216), (194, 193, 208, 209), (202, 201, 216, 217), (195, 194, 209, 210), (203, 202, 217, 218), (196, 195, 210, 211), (204, 203, 218, 219), (197, 196, 211, 212), (205, 204, 219, 220), (198, 197, 212, 213), (36, 49, 206, 207), (199, 198, 213, 214), (10, 23, 221, 222), (219, 218, 8, 9), (212, 211, 1, 2), (220, 219, 9, 10), (213, 212, 2, 3), (214, 213, 3, 4), (215, 214, 4, 5), (208, 147, 0), (216, 215, 5, 6), (209, 208, 0, 223), (217, 216, 6, 7), (210, 209, 223, 224), (218, 217, 7, 8), (211, 210, 224, 1), (226, 225, 228, 229), (227, 226, 229, 230), (252, 227, 230), (230, 229, 232, 233), (252, 230, 233), (229, 228, 231, 232), (232, 231, 234, 235), (233, 232, 235, 236), (252, 233, 236), (252, 236, 239), (235, 234, 237, 238), (236, 235, 238, 239), (238, 237, 240, 241), (239, 238, 241, 242), (252, 239, 242), (241, 240, 243, 244), (242, 241, 244, 245), (252, 242, 245), (244, 243, 246, 247), (245, 244, 247, 248), (252, 245, 248), (247, 246, 249, 250), (248, 247, 250, 251), (252, 248, 251), (250, 249, 253, 254), (251, 250, 254, 255), (252, 251, 255), (254, 253, 256, 257), (255, 254, 257, 258), (252, 255, 258), (257, 256, 259, 260), (258, 257, 260, 261), (252, 258, 261), (260, 259, 262, 263), (261, 260, 263, 264), (252, 261, 264), (264, 263, 266, 267), (252, 264, 267), (263, 262, 265, 266), (266, 265, 268, 269), (267, 266, 269, 270), (252, 267, 270), (252, 270, 273), (269, 268, 271, 272), (270, 269, 272, 273), (272, 271, 225, 226), (273, 272, 226, 227), (252, 273, 227), (275, 274, 277, 278), (276, 275, 278, 279), (301, 276, 279), (279, 278, 281, 282), (301, 279, 282), (278, 277, 280, 281), (281, 280, 283, 284), (282, 281, 284, 285), (301, 282, 285), (301, 285, 288), (284, 283, 286, 287), (285, 284, 287, 288), (287, 286, 289, 290), (288, 287, 290, 291), (301, 288, 291), (290, 289, 292, 293), (291, 290, 293, 294), (301, 291, 294), (293, 292, 295, 296), (294, 293, 296, 297), (301, 294, 297), (296, 295, 298, 299), (297, 296, 299, 300), (301, 297, 300), (299, 298, 302, 303), (300, 299, 303, 304), (301, 300, 304), (303, 302, 305, 306), (304, 303, 306, 307), (301, 304, 307), (306, 305, 308, 309), (307, 306, 309, 310), (301, 307, 310), (309, 308, 311, 312), (310, 309, 312, 313), (301, 310, 313), (313, 312, 315, 316), (301, 313, 316), (312, 311, 314, 315), (315, 314, 317, 318), (316, 315, 318, 319), (301, 316, 319), (301, 319, 322), (318, 317, 320, 321), (319, 318, 321, 322), (321, 320, 274, 275), (322, 321, 275, 276), (301, 322, 276)])
_uv = me_sphere.uv_layers.new(name='UVMap')
_uv.uv.foreach_set('vector', [0.75, 0.4375, 0.75, 0.5, 0.6875, 0.5, 0.6875, 0.4375, 0.75, 0.875, 0.75, 0.9375, 0.6875, 0.9375, 0.6875, 0.875, 0.75, 0.375, 0.75, 0.4375, 0.6875, 0.4375, 0.6875, 0.375, 0.75, 0.8125, 0.75, 0.875, 0.6875, 0.875, 0.6875, 0.8125, 0.75, 0.3125, 0.75, 0.375, 0.6875, 0.375, 0.6875, 0.3125, 0.75, 0.75, 0.75, 0.8125, 0.6875, 0.8125, 0.6875, 0.75, 0.75, 0.25, 0.75, 0.3125, 0.6875, 0.3125, 0.6875, 0.25, 0.75, 0.6875, 0.75, 0.75, 0.6875, 0.75, 0.6875, 0.6875, 0.75, 0.1875, 0.75, 0.25, 0.6875, 0.25, 0.6875, 0.1875, 0.75, 0.625, 0.75, 0.6875, 0.6875, 0.6875, 0.6875, 0.625, 0.75, 0.5625, 0.75, 0.625, 0.6875, 0.625, 0.6875, 0.5625, 0.75, 0.5, 0.75, 0.5625, 0.6875, 0.5625, 0.6875, 0.5, 0.75, 0.9375, 0.7188, 1.0, 0.6875, 0.9375, 0.6875, 0.5, 0.6875, 0.5625, 0.625, 0.5625, 0.625, 0.5, 0.6875, 0.9375, 0.6562, 1.0, 0.625, 0.9375, 0.6875, 0.4375, 0.6875, 0.5, 0.625, 0.5, 0.625, 0.4375, 0.6875, 0.875, 0.6875, 0.9375, 0.625, 0.9375, 0.625, 0.875, 0.6875, 0.375, 0.6875, 0.4375, 0.625, 0.4375, 0.625, 0.375, 0.6875, 0.8125, 0.6875, 0.875, 0.625, 0.875, 0.625, 0.8125, 0.6875, 0.3125, 0.6875, 0.375, 0.625, 0.375, 0.625, 0.3125, 0.6875, 0.75, 0.6875, 0.8125, 0.625, 0.8125, 0.625, 0.75, 0.6875, 0.25, 0.6875, 0.3125, 0.625, 0.3125, 0.625, 0.25, 0.6875, 0.6875, 0.6875, 0.75, 0.625, 0.75, 0.625, 0.6875, 0.6875, 0.1875, 0.6875, 0.25, 0.625, 0.25, 0.625, 0.1875, 0.6875, 0.625, 0.6875, 0.6875, 0.625, 0.6875, 0.625, 0.625, 0.6875, 0.5625, 0.6875, 0.625, 0.625, 0.625, 0.625, 0.5625, 0.625, 0.25, 0.625, 0.3125, 0.5625, 0.3125, 0.5625, 0.25, 0.625, 0.6875, 0.625, 0.75, 0.5625, 0.75, 0.5625, 0.6875, 0.625, 0.1875, 0.625, 0.25, 0.5625, 0.25, 0.5625, 0.1875, 0.625, 0.625, 0.625, 0.6875, 0.5625, 0.6875, 0.5625, 0.625, 0.625, 0.5625, 0.625, 0.625, 0.5625, 0.625, 0.5625, 0.5625, 0.625, 0.5, 0.625, 0.5625, 0.5625, 0.5625, 0.5625, 0.5, 0.625, 0.9375, 0.5937, 1.0, 0.5625, 0.9375, 0.625, 0.4375, 0.625, 0.5, 0.5625, 0.5, 0.5625, 0.4375, 0.625, 0.875, 0.625, 0.9375, 0.5625, 0.9375, 0.5625, 0.875, 0.625, 0.375, 0.625, 0.4375, 0.5625, 0.4375, 0.5625, 0.375, 0.625, 0.8125, 0.625, 0.875, 0.5625, 0.875, 0.5625, 0.8125, 0.625, 0.3125, 0.625, 0.375, 0.5625, 0.375, 0.5625, 0.3125, 0.625, 0.75, 0.625, 0.8125, 0.5625, 0.8125, 0.5625, 0.75, 0.5625, 0.9375, 0.5312, 1.0, 0.5, 0.9375, 0.5625, 0.4375, 0.5625, 0.5, 0.5, 0.5, 0.5, 0.4375, 0.5625, 0.875, 0.5625, 0.9375, 0.5, 0.9375, 0.5, 0.875, 0.5625, 0.375, 0.5625, 0.4375, 0.5, 0.4375, 0.5, 0.375, 0.5625, 0.8125, 0.5625, 0.875, 0.5, 0.875, 0.5, 0.8125, 0.5625, 0.3125, 0.5625, 0.375, 0.5, 0.375, 0.5, 0.3125, 0.5625, 0.75, 0.5625, 0.8125, 0.5, 0.8125, 0.5, 0.75, 0.5625, 0.25, 0.5625, 0.3125, 0.5, 0.3125, 0.5, 0.25, 0.5625, 0.6875, 0.5625, 0.75, 0.5, 0.75, 0.5, 0.6875, 0.5625, 0.1875, 0.5625, 0.25, 0.5, 0.25, 0.5, 0.1875, 0.5625, 0.625, 0.5625, 0.6875, 0.5, 0.6875, 0.5, 0.625, 0.5625, 0.5625, 0.5625, 0.625, 0.5, 0.625, 0.5, 0.5625, 0.5625, 0.5, 0.5625, 0.5625, 0.5, 0.5625, 0.5, 0.5, 0.5, 0.6875, 0.5, 0.75, 0.4375, 0.75, 0.4375, 0.6875, 0.5, 0.1875, 0.5, 0.25, 0.4375, 0.25, 0.4375, 0.1875, 0.5, 0.625, 0.5, 0.6875, 0.4375, 0.6875, 0.4375, 0.625, 0.5, 0.5625, 0.5, 0.625, 0.4375, 0.625, 0.4375, 0.5625, 0.5, 0.5, 0.5, 0.5625, 0.4375, 0.5625, 0.4375, 0.5, 0.5, 0.9375, 0.4687, 1.0, 0.4375, 0.9375, 0.5, 0.4375, 0.5, 0.5, 0.4375, 0.5, 0.4375, 0.4375, 0.5, 0.875, 0.5, 0.9375, 0.4375, 0.9375, 0.4375, 0.875, 0.5, 0.375, 0.5, 0.4375, 0.4375, 0.4375, 0.4375, 0.375, 0.5, 0.8125, 0.5, 0.875, 0.4375, 0.875, 0.4375, 0.8125, 0.5, 0.3125, 0.5, 0.375, 0.4375, 0.375, 0.4375, 0.3125, 0.5, 0.75, 0.5, 0.8125, 0.4375, 0.8125, 0.4375, 0.75, 0.5, 0.25, 0.5, 0.3125, 0.4375, 0.3125, 0.4375, 0.25, 0.4375, 0.4375, 0.4375, 0.5, 0.375, 0.5, 0.375, 0.4375, 0.4375, 0.875, 0.4375, 0.9375, 0.375, 0.9375, 0.375, 0.875, 0.4375, 0.375, 0.4375, 0.4375, 0.375, 0.4375, 0.375, 0.375, 0.4375, 0.8125, 0.4375, 0.875, 0.375, 0.875, 0.375, 0.8125, 0.4375, 0.3125, 0.4375, 0.375, 0.375, 0.375, 0.375, 0.3125, 0.4375, 0.75, 0.4375, 0.8125, 0.375, 0.8125, 0.375, 0.75, 0.4375, 0.25, 0.4375, 0.3125, 0.375, 0.3125, 0.375, 0.25, 0.4375, 0.6875, 0.4375, 0.75, 0.375, 0.75, 0.375, 0.6875, 0.4375, 0.1875, 0.4375, 0.25, 0.375, 0.25, 0.375, 0.1875, 0.4375, 0.625, 0.4375, 0.6875, 0.375, 0.6875, 0.375, 0.625, 0.4375, 0.5625, 0.4375, 0.625, 0.375, 0.625, 0.375, 0.5625, 0.4375, 0.5, 0.4375, 0.5625, 0.375, 0.5625, 0.375, 0.5, 0.4375, 0.9375, 0.4062, 1.0, 0.375, 0.9375, 0.375, 0.1875, 0.375, 0.25, 0.3125, 0.25, 0.3125, 0.1875, 0.375, 0.625, 0.375, 0.6875, 0.3125, 0.6875, 0.3125, 0.625, 0.375, 0.5625, 0.375, 0.625, 0.3125, 0.625, 0.3125, 0.5625, 0.375, 0.5, 0.375, 0.5625, 0.3125, 0.5625, 0.3125, 0.5, 0.375, 0.9375, 0.3437, 1.0, 0.3125, 0.9375, 0.375, 0.4375, 0.375, 0.5, 0.3125, 0.5, 0.3125, 0.4375, 0.375, 0.875, 0.375, 0.9375, 0.3125, 0.9375, 0.3125, 0.875, 0.375, 0.375, 0.375, 0.4375, 0.3125, 0.4375, 0.3125, 0.375, 0.375, 0.8125, 0.375, 0.875, 0.3125, 0.875, 0.3125, 0.8125, 0.375, 0.3125, 0.375, 0.375, 0.3125, 0.375, 0.3125, 0.3125, 0.375, 0.75, 0.375, 0.8125, 0.3125, 0.8125, 0.3125, 0.75, 0.375, 0.25, 0.375, 0.3125, 0.3125, 0.3125, 0.3125, 0.25, 0.375, 0.6875, 0.375, 0.75, 0.3125, 0.75, 0.3125, 0.6875, 0.3125, 0.875, 0.3125, 0.9375, 0.25, 0.9375, 0.25, 0.875, 0.3125, 0.375, 0.3125, 0.4375, 0.25, 0.4375, 0.25, 0.375, 0.3125, 0.8125, 0.3125, 0.875, 0.25, 0.875, 0.25, 0.8125, 0.3125, 0.3125, 0.3125, 0.375, 0.25, 0.375, 0.25, 0.3125, 0.3125, 0.75, 0.3125, 0.8125, 0.25, 0.8125, 0.25, 0.75, 0.3125, 0.25, 0.3125, 0.3125, 0.25, 0.3125, 0.25, 0.25, 0.3125, 0.6875, 0.3125, 0.75, 0.25, 0.75, 0.25, 0.6875, 0.3125, 0.1875, 0.3125, 0.25, 0.25, 0.25, 0.25, 0.1875, 0.3125, 0.625, 0.3125, 0.6875, 0.25, 0.6875, 0.25, 0.625, 0.3125, 0.5625, 0.3125, 0.625, 0.25, 0.625, 0.25, 0.5625, 0.3125, 0.5, 0.3125, 0.5625, 0.25, 0.5625, 0.25, 0.5, 0.3125, 0.9375, 0.2812, 1.0, 0.25, 0.9375, 0.3125, 0.4375, 0.3125, 0.5, 0.25, 0.5, 0.25, 0.4375, 0.25, 0.625, 0.25, 0.6875, 0.1875, 0.6875, 0.1875, 0.625, 0.25, 0.5625, 0.25, 0.625, 0.1875, 0.625, 0.1875, 0.5625, 0.25, 0.5, 0.25, 0.5625, 0.1875, 0.5625, 0.1875, 0.5, 0.25, 0.9375, 0.2187, 1.0, 0.1875, 0.9375, 0.25, 0.4375, 0.25, 0.5, 0.1875, 0.5, 0.1875, 0.4375, 0.25, 0.875, 0.25, 0.9375, 0.1875, 0.9375, 0.1875, 0.875, 0.25, 0.375, 0.25, 0.4375, 0.1875, 0.4375, 0.1875, 0.375, 0.25, 0.8125, 0.25, 0.875, 0.1875, 0.875, 0.1875, 0.8125, 0.25, 0.3125, 0.25, 0.375, 0.1875, 0.375, 0.1875, 0.3125, 0.25, 0.75, 0.25, 0.8125, 0.1875, 0.8125, 0.1875, 0.75, 0.25, 0.25, 0.25, 0.3125, 0.1875, 0.3125, 0.1875, 0.25, 0.25, 0.6875, 0.25, 0.75, 0.1875, 0.75, 0.1875, 0.6875, 0.25, 0.1875, 0.25, 0.25, 0.1875, 0.25, 0.1875, 0.1875, 0.1875, 0.375, 0.1875, 0.4375, 0.125, 0.4375, 0.125, 0.375, 0.1875, 0.8125, 0.1875, 0.875, 0.125, 0.875, 0.125, 0.8125, 0.1875, 0.3125, 0.1875, 0.375, 0.125, 0.375, 0.125, 0.3125, 0.1875, 0.75, 0.1875, 0.8125, 0.125, 0.8125, 0.125, 0.75, 0.1875, 0.25, 0.1875, 0.3125, 0.125, 0.3125, 0.125, 0.25, 0.1875, 0.6875, 0.1875, 0.75, 0.125, 0.75, 0.125, 0.6875, 0.1875, 0.1875, 0.1875, 0.25, 0.125, 0.25, 0.125, 0.1875, 0.1875, 0.625, 0.1875, 0.6875, 0.125, 0.6875, 0.125, 0.625, 0.5, 0.1875, 0.4375, 0.1875, 0.4375, 0.1875, 0.5, 0.1875, 0.1875, 0.5625, 0.1875, 0.625, 0.125, 0.625, 0.125, 0.5625, 0.25, 0.1875, 0.1875, 0.1875, 0.1875, 0.1875, 0.25, 0.1875, 0.1875, 0.5, 0.1875, 0.5625, 0.125, 0.5625, 0.125, 0.5, 0.1875, 0.9375, 0.1563, 1.0, 0.125, 0.9375, 0.1875, 0.4375, 0.1875, 0.5, 0.125, 0.5, 0.125, 0.4375, 0.1875, 0.875, 0.1875, 0.9375, 0.125, 0.9375, 0.125, 0.875, 0.9375, 0.1875, 0.875, 0.1875, 0.875, 0.1875, 0.9375, 0.1875, 0.125, 0.5625, 0.125, 0.625, 0.0625, 0.625, 0.0625, 0.5625, 0.3125, 0.1875, 0.25, 0.1875, 0.25, 0.1875, 0.3125, 0.1875, 0.125, 0.5, 0.125, 0.5625, 0.0625, 0.5625, 0.0625, 0.5, 0.125, 0.9375, 0.09375, 1.0, 0.0625, 0.9375, 0.125, 0.4375, 0.125, 0.5, 0.0625, 0.5, 0.0625, 0.4375, 0.125, 0.875, 0.125, 0.9375, 0.0625, 0.9375, 0.0625, 0.875, 0.125, 0.375, 0.125, 0.4375, 0.0625, 0.4375, 0.0625, 0.375, 0.125, 0.8125, 0.125, 0.875, 0.0625, 0.875, 0.0625, 0.8125, 0.125, 0.3125, 0.125, 0.375, 0.0625, 0.375, 0.0625, 0.3125, 0.125, 0.75, 0.125, 0.8125, 0.0625, 0.8125, 0.0625, 0.75, 0.125, 0.25, 0.125, 0.3125, 0.0625, 0.3125, 0.0625, 0.25, 0.125, 0.6875, 0.125, 0.75, 0.0625, 0.75, 0.0625, 0.6875, 0.125, 0.1875, 0.125, 0.25, 0.0625, 0.25, 0.0625, 0.1875, 0.125, 0.625, 0.125, 0.6875, 0.0625, 0.6875, 0.0625, 0.625, 0.0625, 0.3125, 0.0625, 0.375, 0.0, 0.375, 0.0, 0.3125, 0.0625, 0.75, 0.0625, 0.8125, 2.98e-08, 0.8125, 2.98e-08, 0.75, 0.0625, 0.25, 0.0625, 0.3125, 0.0, 0.3125, 2.98e-08, 0.25, 0.0625, 0.6875, 0.0625, 0.75, 2.98e-08, 0.75, 0.0, 0.6875, 0.0625, 0.1875, 0.0625, 0.25, 2.98e-08, 0.25, 2.98e-08, 0.1875, 0.0625, 0.625, 0.0625, 0.6875, 0.0, 0.6875, 0.0, 0.625, 0.875, 0.1875, 0.8125, 0.1875, 0.8125, 0.1875, 0.875, 0.1875, 0.0625, 0.5625, 0.0625, 0.625, 0.0, 0.625, 2.98e-08, 0.5625, 0.8125, 0.1875, 0.75, 0.1875, 0.75, 0.1875, 0.8125, 0.1875, 0.0625, 0.5, 0.0625, 0.5625, 2.98e-08, 0.5625, 0.0, 0.5, 0.0625, 0.9375, 0.03125, 1.0, 2.384e-07, 0.9375, 0.5625, 0.1875, 0.5, 0.1875, 0.5, 0.1875, 0.5625, 0.1875, 0.0625, 0.4375, 0.0625, 0.5, 0.0, 0.5, 2.98e-08, 0.4375, 0.0625, 0.875, 0.0625, 0.9375, 2.384e-07, 0.9375, 8.941e-08, 0.875, 0.0625, 0.375, 0.0625, 0.4375, 2.98e-08, 0.4375, 0.0, 0.375, 0.0625, 0.8125, 0.0625, 0.875, 8.941e-08, 0.875, 2.98e-08, 0.8125, 0.125, 0.1875, 0.0625, 0.1875, 0.0625, 0.1875, 0.125, 0.1875, 1.0, 0.5, 1.0, 0.5625, 0.9375, 0.5625, 0.9375, 0.5, 1.0, 0.9375, 0.9688, 1.0, 0.9375, 0.9375, 0.0625, 0.1875, 2.98e-08, 0.1875, 2.98e-08, 0.1875, 0.0625, 0.1875, 1.0, 0.4375, 1.0, 0.5, 0.9375, 0.5, 0.9375, 0.4375, 1.0, 0.875, 1.0, 0.9375, 0.9375, 0.9375, 0.9375, 0.875, 1.0, 0.375, 1.0, 0.4375, 0.9375, 0.4375, 0.9375, 0.375, 1.0, 0.8125, 1.0, 0.875, 0.9375, 0.875, 0.9375, 0.8125, 1.0, 0.3125, 1.0, 0.375, 0.9375, 0.375, 0.9375, 0.3125, 1.0, 0.75, 1.0, 0.8125, 0.9375, 0.8125, 0.9375, 0.75, 1.0, 0.25, 1.0, 0.3125, 0.9375, 0.3125, 0.9375, 0.25, 1.0, 0.6875, 1.0, 0.75, 0.9375, 0.75, 0.9375, 0.6875, 1.0, 0.1875, 1.0, 0.25, 0.9375, 0.25, 0.9375, 0.1875, 1.0, 0.625, 1.0, 0.6875, 0.9375, 0.6875, 0.9375, 0.625, 0.6875, 0.1875, 0.625, 0.1875, 0.625, 0.1875, 0.6875, 0.1875, 1.0, 0.5625, 1.0, 0.625, 0.9375, 0.625, 0.9375, 0.5625, 0.9375, 0.75, 0.9375, 0.8125, 0.875, 0.8125, 0.875, 0.75, 0.9375, 0.25, 0.9375, 0.3125, 0.875, 0.3125, 0.875, 0.25, 0.9375, 0.6875, 0.9375, 0.75, 0.875, 0.75, 0.875, 0.6875, 0.9375, 0.1875, 0.9375, 0.25, 0.875, 0.25, 0.875, 0.1875, 0.9375, 0.625, 0.9375, 0.6875, 0.875, 0.6875, 0.875, 0.625, 0.375, 0.1875, 0.3125, 0.1875, 0.3125, 0.1875, 0.375, 0.1875, 0.9375, 0.5625, 0.9375, 0.625, 0.875, 0.625, 0.875, 0.5625, 0.1875, 0.1875, 0.125, 0.1875, 0.125, 0.1875, 0.1875, 0.1875, 0.9375, 0.5, 0.9375, 0.5625, 0.875, 0.5625, 0.875, 0.5, 0.9375, 0.9375, 0.9063, 1.0, 0.875, 0.9375, 1.0, 0.1875, 0.9375, 0.1875, 0.9375, 0.1875, 1.0, 0.1875, 0.9375, 0.4375, 0.9375, 0.5, 0.875, 0.5, 0.875, 0.4375, 0.9375, 0.875, 0.9375, 0.9375, 0.875, 0.9375, 0.875, 0.875, 0.9375, 0.375, 0.9375, 0.4375, 0.875, 0.4375, 0.875, 0.375, 0.9375, 0.8125, 0.9375, 0.875, 0.875, 0.875, 0.875, 0.8125, 0.9375, 0.3125, 0.9375, 0.375, 0.875, 0.375, 0.875, 0.3125, 0.875, 0.5, 0.875, 0.5625, 0.8125, 0.5625, 0.8125, 0.5, 0.875, 0.9375, 0.8438, 1.0, 0.8125, 0.9375, 0.4375, 0.1875, 0.375, 0.1875, 0.375, 0.1875, 0.4375, 0.1875, 0.875, 0.4375, 0.875, 0.5, 0.8125, 0.5, 0.8125, 0.4375, 0.875, 0.875, 0.875, 0.9375, 0.8125, 0.9375, 0.8125, 0.875, 0.875, 0.375, 0.875, 0.4375, 0.8125, 0.4375, 0.8125, 0.375, 0.875, 0.8125, 0.875, 0.875, 0.8125, 0.875, 0.8125, 0.8125, 0.875, 0.3125, 0.875, 0.375, 0.8125, 0.375, 0.8125, 0.3125, 0.875, 0.75, 0.875, 0.8125, 0.8125, 0.8125, 0.8125, 0.75, 0.875, 0.25, 0.875, 0.3125, 0.8125, 0.3125, 0.8125, 0.25, 0.875, 0.6875, 0.875, 0.75, 0.8125, 0.75, 0.8125, 0.6875, 0.875, 0.1875, 0.875, 0.25, 0.8125, 0.25, 0.8125, 0.1875, 0.875, 0.625, 0.875, 0.6875, 0.8125, 0.6875, 0.8125, 0.625, 0.625, 0.1875, 0.5625, 0.1875, 0.5625, 0.1875, 0.625, 0.1875, 0.875, 0.5625, 0.875, 0.625, 0.8125, 0.625, 0.8125, 0.5625, 0.75, 0.1875, 0.6875, 0.1875, 0.6875, 0.1875, 0.75, 0.1875, 0.8125, 0.25, 0.8125, 0.3125, 0.75, 0.3125, 0.75, 0.25, 0.8125, 0.6875, 0.8125, 0.75, 0.75, 0.75, 0.75, 0.6875, 0.8125, 0.1875, 0.8125, 0.25, 0.75, 0.25, 0.75, 0.1875, 0.8125, 0.625, 0.8125, 0.6875, 0.75, 0.6875, 0.75, 0.625, 0.8125, 0.5625, 0.8125, 0.625, 0.75, 0.625, 0.75, 0.5625, 0.8125, 0.5, 0.8125, 0.5625, 0.75, 0.5625, 0.75, 0.5, 0.8125, 0.9375, 0.7813, 1.0, 0.75, 0.9375, 0.8125, 0.4375, 0.8125, 0.5, 0.75, 0.5, 0.75, 0.4375, 0.8125, 0.875, 0.8125, 0.9375, 0.75, 0.9375, 0.75, 0.875, 0.8125, 0.375, 0.8125, 0.4375, 0.75, 0.4375, 0.75, 0.375, 0.8125, 0.8125, 0.8125, 0.875, 0.75, 0.875, 0.75, 0.8125, 0.8125, 0.3125, 0.8125, 0.375, 0.75, 0.375, 0.75, 0.3125, 0.8125, 0.75, 0.8125, 0.8125, 0.75, 0.8125, 0.75, 0.75, 0.75, 0.125, 0.75, 0.1875, 0.6875, 0.1875, 0.6875, 0.125, 0.75, 0.0625, 0.75, 0.125, 0.6875, 0.125, 0.6875, 0.0625, 0.7187, 0.0, 0.75, 0.0625, 0.6875, 0.0625, 0.6875, 0.0625, 0.6875, 0.125, 0.625, 0.125, 0.625, 0.0625, 0.6562, 0.0, 0.6875, 0.0625, 0.625, 0.0625, 0.6875, 0.125, 0.6875, 0.1875, 0.625, 0.1875, 0.625, 0.125, 0.625, 0.125, 0.625, 0.1875, 0.5625, 0.1875, 0.5625, 0.125, 0.625, 0.0625, 0.625, 0.125, 0.5625, 0.125, 0.5625, 0.0625, 0.5937, 0.0, 0.625, 0.0625, 0.5625, 0.0625, 0.5312, 0.0, 0.5625, 0.0625, 0.5, 0.0625, 0.5625, 0.125, 0.5625, 0.1875, 0.5, 0.1875, 0.5, 0.125, 0.5625, 0.0625, 0.5625, 0.125, 0.5, 0.125, 0.5, 0.0625, 0.5, 0.125, 0.5, 0.1875, 0.4375, 0.1875, 0.4375, 0.125, 0.5, 0.0625, 0.5, 0.125, 0.4375, 0.125, 0.4375, 0.0625, 0.4687, 0.0, 0.5, 0.0625, 0.4375, 0.0625, 0.4375, 0.125, 0.4375, 0.1875, 0.375, 0.1875, 0.375, 0.125, 0.4375, 0.0625, 0.4375, 0.125, 0.375, 0.125, 0.375, 0.0625, 0.4062, 0.0, 0.4375, 0.0625, 0.375, 0.0625, 0.375, 0.125, 0.375, 0.1875, 0.3125, 0.1875, 0.3125, 0.125, 0.375, 0.0625, 0.375, 0.125, 0.3125, 0.125, 0.3125, 0.0625, 0.3437, 0.0, 0.375, 0.0625, 0.3125, 0.0625, 0.3125, 0.125, 0.3125, 0.1875, 0.25, 0.1875, 0.25, 0.125, 0.3125, 0.0625, 0.3125, 0.125, 0.25, 0.125, 0.25, 0.0625, 0.2812, 0.0, 0.3125, 0.0625, 0.25, 0.0625, 0.25, 0.125, 0.25, 0.1875, 0.1875, 0.1875, 0.1875, 0.125, 0.25, 0.0625, 0.25, 0.125, 0.1875, 0.125, 0.1875, 0.0625, 0.2188, 0.0, 0.25, 0.0625, 0.1875, 0.0625, 0.1875, 0.125, 0.1875, 0.1875, 0.125, 0.1875, 0.125, 0.125, 0.1875, 0.0625, 0.1875, 0.125, 0.125, 0.125, 0.125, 0.0625, 0.1563, 0.0, 0.1875, 0.0625, 0.125, 0.0625, 0.125, 0.125, 0.125, 0.1875, 0.0625, 0.1875, 0.0625, 0.125, 0.125, 0.0625, 0.125, 0.125, 0.0625, 0.125, 0.0625, 0.0625, 0.09375, 0.0, 0.125, 0.0625, 0.0625, 0.0625, 0.0625, 0.125, 0.0625, 0.1875, 2.98e-08, 0.1875, 2.98e-08, 0.125, 0.0625, 0.0625, 0.0625, 0.125, 2.98e-08, 0.125, 2.384e-07, 0.0625, 0.03125, 0.0, 0.0625, 0.0625, 2.384e-07, 0.0625, 1.0, 0.0625, 1.0, 0.125, 0.9375, 0.125, 0.9375, 0.0625, 0.9688, 0.0, 1.0, 0.0625, 0.9375, 0.0625, 1.0, 0.125, 1.0, 0.1875, 0.9375, 0.1875, 0.9375, 0.125, 0.9375, 0.125, 0.9375, 0.1875, 0.875, 0.1875, 0.875, 0.125, 0.9375, 0.0625, 0.9375, 0.125, 0.875, 0.125, 0.875, 0.0625, 0.9063, 0.0, 0.9375, 0.0625, 0.875, 0.0625, 0.8438, 0.0, 0.875, 0.0625, 0.8125, 0.0625, 0.875, 0.125, 0.875, 0.1875, 0.8125, 0.1875, 0.8125, 0.125, 0.875, 0.0625, 0.875, 0.125, 0.8125, 0.125, 0.8125, 0.0625, 0.8125, 0.125, 0.8125, 0.1875, 0.75, 0.1875, 0.75, 0.125, 0.8125, 0.0625, 0.8125, 0.125, 0.75, 0.125, 0.75, 0.0625, 0.7812, 0.0, 0.8125, 0.0625, 0.75, 0.0625, 0.75, 0.125, 0.75, 0.1875, 0.6875, 0.1875, 0.6875, 0.125, 0.75, 0.0625, 0.75, 0.125, 0.6875, 0.125, 0.6875, 0.0625, 0.7187, 0.0, 0.75, 0.0625, 0.6875, 0.0625, 0.6875, 0.0625, 0.6875, 0.125, 0.625, 0.125, 0.625, 0.0625, 0.6562, 0.0, 0.6875, 0.0625, 0.625, 0.0625, 0.6875, 0.125, 0.6875, 0.1875, 0.625, 0.1875, 0.625, 0.125, 0.625, 0.125, 0.625, 0.1875, 0.5625, 0.1875, 0.5625, 0.125, 0.625, 0.0625, 0.625, 0.125, 0.5625, 0.125, 0.5625, 0.0625, 0.5937, 0.0, 0.625, 0.0625, 0.5625, 0.0625, 0.5312, 0.0, 0.5625, 0.0625, 0.5, 0.0625, 0.5625, 0.125, 0.5625, 0.1875, 0.5, 0.1875, 0.5, 0.125, 0.5625, 0.0625, 0.5625, 0.125, 0.5, 0.125, 0.5, 0.0625, 0.5, 0.125, 0.5, 0.1875, 0.4375, 0.1875, 0.4375, 0.125, 0.5, 0.0625, 0.5, 0.125, 0.4375, 0.125, 0.4375, 0.0625, 0.4687, 0.0, 0.5, 0.0625, 0.4375, 0.0625, 0.4375, 0.125, 0.4375, 0.1875, 0.375, 0.1875, 0.375, 0.125, 0.4375, 0.0625, 0.4375, 0.125, 0.375, 0.125, 0.375, 0.0625, 0.4062, 0.0, 0.4375, 0.0625, 0.375, 0.0625, 0.375, 0.125, 0.375, 0.1875, 0.3125, 0.1875, 0.3125, 0.125, 0.375, 0.0625, 0.375, 0.125, 0.3125, 0.125, 0.3125, 0.0625, 0.3437, 0.0, 0.375, 0.0625, 0.3125, 0.0625, 0.3125, 0.125, 0.3125, 0.1875, 0.25, 0.1875, 0.25, 0.125, 0.3125, 0.0625, 0.3125, 0.125, 0.25, 0.125, 0.25, 0.0625, 0.2812, 0.0, 0.3125, 0.0625, 0.25, 0.0625, 0.25, 0.125, 0.25, 0.1875, 0.1875, 0.1875, 0.1875, 0.125, 0.25, 0.0625, 0.25, 0.125, 0.1875, 0.125, 0.1875, 0.0625, 0.2188, 0.0, 0.25, 0.0625, 0.1875, 0.0625, 0.1875, 0.125, 0.1875, 0.1875, 0.125, 0.1875, 0.125, 0.125, 0.1875, 0.0625, 0.1875, 0.125, 0.125, 0.125, 0.125, 0.0625, 0.1563, 0.0, 0.1875, 0.0625, 0.125, 0.0625, 0.125, 0.125, 0.125, 0.1875, 0.0625, 0.1875, 0.0625, 0.125, 0.125, 0.0625, 0.125, 0.125, 0.0625, 0.125, 0.0625, 0.0625, 0.09375, 0.0, 0.125, 0.0625, 0.0625, 0.0625, 0.0625, 0.125, 0.0625, 0.1875, 2.98e-08, 0.1875, 2.98e-08, 0.125, 0.0625, 0.0625, 0.0625, 0.125, 2.98e-08, 0.125, 2.384e-07, 0.0625, 0.03125, 0.0, 0.0625, 0.0625, 2.384e-07, 0.0625, 1.0, 0.0625, 1.0, 0.125, 0.9375, 0.125, 0.9375, 0.0625, 0.9688, 0.0, 1.0, 0.0625, 0.9375, 0.0625, 1.0, 0.125, 1.0, 0.1875, 0.9375, 0.1875, 0.9375, 0.125, 0.9375, 0.125, 0.9375, 0.1875, 0.875, 0.1875, 0.875, 0.125, 0.9375, 0.0625, 0.9375, 0.125, 0.875, 0.125, 0.875, 0.0625, 0.9063, 0.0, 0.9375, 0.0625, 0.875, 0.0625, 0.8438, 0.0, 0.875, 0.0625, 0.8125, 0.0625, 0.875, 0.125, 0.875, 0.1875, 0.8125, 0.1875, 0.8125, 0.125, 0.875, 0.0625, 0.875, 0.125, 0.8125, 0.125, 0.8125, 0.0625, 0.8125, 0.125, 0.8125, 0.1875, 0.75, 0.1875, 0.75, 0.125, 0.8125, 0.0625, 0.8125, 0.125, 0.75, 0.125, 0.75, 0.0625, 0.7812, 0.0, 0.8125, 0.0625, 0.75, 0.0625])
me_sphere.use_remesh_fix_poles = True
me_sphere.use_remesh_preserve_attributes = False
me_sphere.use_mirror_vertex_groups = False
me_sphere.update()
me_sphere_001 = bpy.data.meshes.new('Sphere.001')
me_sphere_001.from_pydata([(-0.3469, -0.6351, 0.03047), (-0.3542, -0.6764, -0.08222), (-0.358, -0.6983, -0.1096), (-0.3623, -0.7228, -0.1299), (-0.3669, -0.7489, -0.1425), (-0.3717, -0.7758, -0.1467), (-0.3764, -0.8027, -0.1425), (-0.3811, -0.829, -0.1299), (-0.3854, -0.8537, -0.1096), (-0.3893, -0.876, -0.08222), (-0.3927, -0.8948, -0.04887), (-0.3307, -0.6379, 0.03374), (-0.3167, -0.6494, -0.004406), (-0.3048, -0.666, -0.03956), (-0.2955, -0.6867, -0.07038), (-0.2891, -0.7105, -0.09567), (-0.2857, -0.7363, -0.1145), (-0.2856, -0.7632, -0.126), (-0.2887, -0.7904, -0.1299), (-0.2951, -0.817, -0.126), (-0.3044, -0.8425, -0.1145), (-0.3164, -0.8659, -0.09567), (-0.3307, -0.8863, -0.07038), (-0.3466, -0.9029, -0.03956), (-0.317, -0.6403, 0.04305), (-0.2898, -0.6542, 0.01385), (-0.2658, -0.6729, -0.01305), (-0.2458, -0.6955, -0.03664), (-0.2306, -0.7208, -0.05599), (-0.2207, -0.7477, -0.07038), (-0.2166, -0.7753, -0.07923), (-0.2184, -0.8028, -0.08222), (-0.2261, -0.8292, -0.07923), (-0.2394, -0.8539, -0.07038), (-0.258, -0.8762, -0.05599), (-0.281, -0.8951, -0.03664), (-0.3075, -0.9098, -0.01305), (-0.3078, -0.6419, 0.05698), (-0.2718, -0.6574, 0.04118), (-0.2397, -0.6775, 0.02662), (-0.2126, -0.7013, 0.01385), (-0.1915, -0.7277, 0.003378), (-0.1773, -0.7554, -0.004406), (-0.1705, -0.7835, -0.009199), (-0.1714, -0.811, -0.01082), (-0.18, -0.8373, -0.009199), (-0.196, -0.8616, -0.004406), (-0.2189, -0.8831, 0.003378), (-0.2477, -0.901, 0.01385), (-0.2814, -0.9144, 0.02662), (-0.3046, -0.6425, 0.07341), (-0.2655, -0.6585, 0.07341), (-0.2305, -0.6791, 0.07341), (-0.2009, -0.7034, 0.07341), (-0.1778, -0.7301, 0.07341), (-0.1621, -0.7581, 0.07341), (-0.1543, -0.7863, 0.07341), (-0.1549, -0.8139, 0.07341), (-0.1638, -0.8402, 0.07341), (-0.1808, -0.8643, 0.07341), (-0.2052, -0.8855, 0.07341), (-0.2361, -0.903, 0.07341), (-0.2722, -0.916, 0.07341), (-0.3078, -0.6419, 0.08985), (-0.2718, -0.6574, 0.1056), (-0.2397, -0.6775, 0.1202), (-0.2126, -0.7013, 0.133), (-0.1915, -0.7277, 0.1434), (-0.1773, -0.7554, 0.1512), (-0.1705, -0.7835, 0.156), (-0.1714, -0.811, 0.1576), (-0.18, -0.8373, 0.156), (-0.196, -0.8616, 0.1512), (-0.2189, -0.8831, 0.1434), (-0.2477, -0.901, 0.133), (-0.2814, -0.9144, 0.1202), (-0.317, -0.6403, 0.1038), (-0.2898, -0.6542, 0.133), (-0.2658, -0.6729, 0.1599), (-0.2458, -0.6955, 0.1835), (-0.2306, -0.7208, 0.2028), (-0.2207, -0.7477, 0.2172), (-0.2166, -0.7753, 0.2261), (-0.2184, -0.8028, 0.229), (-0.2261, -0.8292, 0.2261), (-0.2394, -0.8539, 0.2172), (-0.258, -0.8762, 0.2028), (-0.281, -0.8951, 0.1835), (-0.3075, -0.9098, 0.1599), (-0.3307, -0.6379, 0.1131), (-0.3167, -0.6494, 0.1512), (-0.3048, -0.666, 0.1864), (-0.2955, -0.6867, 0.2172), (-0.2891, -0.7105, 0.2425), (-0.2857, -0.7363, 0.2613), (-0.2856, -0.7632, 0.2729), (-0.2887, -0.7904, 0.2768), (-0.2951, -0.817, 0.2729), (-0.3044, -0.8425, 0.2613), (-0.3164, -0.8659, 0.2425), (-0.3307, -0.8863, 0.2172), (-0.3466, -0.9029, 0.1864), (-0.3469, -0.6351, 0.1164), (-0.3484, -0.6439, 0.1576), (-0.3509, -0.6579, 0.1957), (-0.3542, -0.6764, 0.229), (-0.358, -0.6983, 0.2564), (-0.3623, -0.7228, 0.2768), (-0.3669, -0.7489, 0.2893), (-0.3717, -0.7758, 0.2935), (-0.3764, -0.8027, 0.2893), (-0.3811, -0.829, 0.2768), (-0.3854, -0.8537, 0.2564), (-0.3893, -0.876, 0.229), (-0.3927, -0.8948, 0.1957), (-0.4352, -0.8665, -0.03956), (-0.4742, -0.8596, -0.01305), (-0.3631, -0.6322, 0.1131), (-0.3802, -0.6383, 0.1512), (-0.397, -0.6498, 0.1864), (-0.4128, -0.666, 0.2172), (-0.427, -0.6862, 0.2425), (-0.439, -0.7093, 0.2613), (-0.4483, -0.7345, 0.2729), (-0.4546, -0.7611, 0.2768), (-0.4578, -0.7884, 0.2729), (-0.4577, -0.8155, 0.2613), (-0.4544, -0.8416, 0.2425), (-0.448, -0.8657, 0.2172), (-0.4387, -0.8867, 0.1864), (-0.5003, -0.855, 0.02662), (-0.5095, -0.8534, 0.07341), (-0.3768, -0.6298, 0.1038), (-0.4071, -0.6335, 0.133), (-0.4361, -0.6429, 0.1599), (-0.4626, -0.6573, 0.1835), (-0.4855, -0.6759, 0.2028), (-0.504, -0.6978, 0.2172), (-0.5173, -0.7224, 0.2261), (-0.525, -0.7488, 0.229), (-0.5268, -0.7762, 0.2261), (-0.5227, -0.804, 0.2172), (-0.5129, -0.8313, 0.2028), (-0.4977, -0.8569, 0.1835), (-0.4778, -0.8798, 0.1599), (-0.5003, -0.855, 0.1202), (-0.4742, -0.8596, 0.1599), (-0.3464, -0.6321, 0.07341), (-0.386, -0.6282, 0.08985), (-0.4251, -0.6304, 0.1056), (-0.4622, -0.6383, 0.1202), (-0.4958, -0.6514, 0.133), (-0.5246, -0.669, 0.1434), (-0.5474, -0.6902, 0.1512), (-0.5634, -0.7143, 0.156), (-0.5719, -0.7405, 0.1576), (-0.5728, -0.7681, 0.156), (-0.5661, -0.7964, 0.1512), (-0.5519, -0.8244, 0.1434), (-0.5309, -0.8511, 0.133), (-0.5039, -0.8752, 0.1202), (-0.4352, -0.8665, 0.1864), (-0.3891, -0.8746, 0.1957), (-0.3892, -0.6276, 0.07341), (-0.4314, -0.6292, 0.07341), (-0.4713, -0.6367, 0.07341), (-0.5074, -0.6494, 0.07341), (-0.5383, -0.6666, 0.07341), (-0.5626, -0.6875, 0.07341), (-0.5795, -0.7114, 0.07341), (-0.5884, -0.7376, 0.07341), (-0.589, -0.7653, 0.07341), (-0.5813, -0.7937, 0.07341), (-0.5656, -0.822, 0.07341), (-0.5426, -0.849, 0.07341), (-0.5131, -0.8736, 0.07341), (-0.343, -0.8827, 0.1864), (-0.3039, -0.8896, 0.1599), (-0.386, -0.6282, 0.05698), (-0.4251, -0.6304, 0.04118), (-0.4622, -0.6383, 0.02662), (-0.4958, -0.6514, 0.01385), (-0.5246, -0.669, 0.003378), (-0.5474, -0.6902, -0.004406), (-0.5634, -0.7143, -0.009199), (-0.5719, -0.7405, -0.01082), (-0.5728, -0.7681, -0.009199), (-0.5661, -0.7964, -0.004406), (-0.5519, -0.8244, 0.003378), (-0.5309, -0.8511, 0.01385), (-0.5039, -0.8752, 0.02662), (-0.2778, -0.8942, 0.1202), (-0.2687, -0.8958, 0.07341), (-0.3768, -0.6298, 0.04305), (-0.4071, -0.6335, 0.01385), (-0.4361, -0.6429, -0.01305), (-0.4626, -0.6573, -0.03664), (-0.4855, -0.6759, -0.05599), (-0.504, -0.6978, -0.07038), (-0.5173, -0.7224, -0.07923), (-0.525, -0.7488, -0.08222), (-0.5268, -0.7762, -0.07923), (-0.5227, -0.804, -0.07038), (-0.5129, -0.8313, -0.05599), (-0.4977, -0.8569, -0.03664), (-0.4778, -0.8798, -0.01305), (-0.2778, -0.8942, 0.02662), (-0.3039, -0.8896, -0.01305), (-0.3631, -0.6322, 0.03374), (-0.3802, -0.6383, -0.004406), (-0.397, -0.6498, -0.03956), (-0.4128, -0.666, -0.07038), (-0.427, -0.6862, -0.09567), (-0.439, -0.7093, -0.1145), (-0.4483, -0.7345, -0.126), (-0.4546, -0.7611, -0.1299), (-0.4578, -0.7884, -0.126), (-0.4577, -0.8155, -0.1145), (-0.4544, -0.8416, -0.09567), (-0.448, -0.8657, -0.07038), (-0.4387, -0.8867, -0.03956), (-0.343, -0.8827, -0.03956), (-0.3891, -0.8746, -0.04887), (-0.3484, -0.6439, -0.01082), (-0.3509, -0.6579, -0.04887), (-0.3921, -0.8917, -0.04887), (-0.3946, -0.9059, -0.01082), (-0.3962, -0.9149, 0.03047), (-0.346, -0.8998, -0.03956), (-0.3629, -0.9115, -0.004406), (-0.38, -0.9177, 0.03374), (-0.3069, -0.9067, -0.01305), (-0.3359, -0.9163, 0.01385), (-0.3663, -0.9201, 0.04305), (-0.2808, -0.9113, 0.02662), (-0.318, -0.9194, 0.04118), (-0.3571, -0.9217, 0.05698), (-0.2717, -0.9129, 0.07341), (-0.3117, -0.9205, 0.07341), (-0.3539, -0.9223, 0.07341), (-0.2808, -0.9113, 0.1202), (-0.318, -0.9194, 0.1056), (-0.3571, -0.9217, 0.08985), (-0.3069, -0.9067, 0.1599), (-0.3359, -0.9163, 0.133), (-0.3663, -0.9201, 0.1038), (-0.346, -0.8998, 0.1864), (-0.3629, -0.9115, 0.1512), (-0.38, -0.9177, 0.1131), (-0.3921, -0.8917, 0.1957), (-0.3946, -0.9059, 0.1576), (-0.3962, -0.9149, 0.1164), (-0.3967, -0.9179, 0.07341), (-0.4382, -0.8835, 0.1864), (-0.4263, -0.9003, 0.1512), (-0.4124, -0.912, 0.1131), (-0.4772, -0.8767, 0.1599), (-0.4533, -0.8956, 0.133), (-0.4261, -0.9096, 0.1038), (-0.5034, -0.8721, 0.1202), (-0.4712, -0.8924, 0.1056), (-0.4353, -0.908, 0.08985), (-0.5125, -0.8704, 0.07341), (-0.4776, -0.8913, 0.07341), (-0.4385, -0.9074, 0.07341), (-0.5034, -0.8721, 0.02662), (-0.4712, -0.8924, 0.04118), (-0.4353, -0.908, 0.05698), (-0.4772, -0.8767, -0.01305), (-0.4533, -0.8956, 0.01385), (-0.4261, -0.9096, 0.04305), (-0.4382, -0.8835, -0.03956), (-0.4263, -0.9003, -0.004406), (-0.4124, -0.912, 0.03374), (-0.3891, -0.8749, 0.1957), (-0.3867, -0.8613, 0.1576), (-0.3853, -0.853, 0.1164), (-0.3431, -0.883, 0.1864), (-0.355, -0.8669, 0.1512), (-0.3691, -0.8558, 0.1131), (-0.304, -0.8899, 0.1599), (-0.3281, -0.8716, 0.133), (-0.3554, -0.8582, 0.1038), (-0.2779, -0.8945, 0.1202), (-0.3101, -0.8748, 0.1056), (-0.3462, -0.8599, 0.08985), (-0.2687, -0.8961, 0.07341), (-0.3038, -0.8759, 0.07341), (-0.343, -0.8604, 0.07341), (-0.2779, -0.8945, 0.02662), (-0.3101, -0.8748, 0.04118), (-0.3462, -0.8599, 0.05698), (-0.304, -0.8899, -0.01305), (-0.3281, -0.8716, 0.01385), (-0.3554, -0.8582, 0.04305), (-0.3431, -0.883, -0.03956), (-0.355, -0.8669, -0.004406), (-0.3691, -0.8558, 0.03374), (-0.3891, -0.8749, -0.04887), (-0.3867, -0.8613, -0.01082), (-0.3853, -0.853, 0.03047), (-0.3848, -0.8502, 0.07341), (-0.4352, -0.8668, -0.03956), (-0.4185, -0.8557, -0.004406), (-0.4015, -0.8501, 0.03374), (-0.4743, -0.8599, -0.01305), (-0.4454, -0.8509, 0.01385), (-0.4152, -0.8477, 0.04305), (-0.5004, -0.8553, 0.02662), (-0.4634, -0.8478, 0.04118), (-0.4243, -0.8461, 0.05698), (-0.5096, -0.8537, 0.07341), (-0.4697, -0.8467, 0.07341), (-0.4276, -0.8455, 0.07341), (-0.5004, -0.8553, 0.1202), (-0.4634, -0.8478, 0.1056), (-0.4243, -0.8461, 0.08985), (-0.4743, -0.8599, 0.1599), (-0.4454, -0.8509, 0.133), (-0.4152, -0.8477, 0.1038), (-0.4352, -0.8668, 0.1864), (-0.4185, -0.8557, 0.1512), (-0.4015, -0.8501, 0.1131)], [], [(6, 5, 18, 19), (223, 0, 11, 12), (7, 6, 19, 20), (224, 223, 12, 13), (8, 7, 20, 21), (1, 224, 13, 14), (9, 8, 21, 22), (2, 1, 14, 15), (10, 9, 22, 23), (3, 2, 15, 16), (4, 3, 16, 17), (5, 4, 17, 18), (0, 147, 11), (18, 17, 30, 31), (11, 147, 24), (19, 18, 31, 32), (12, 11, 24, 25), (20, 19, 32, 33), (13, 12, 25, 26), (21, 20, 33, 34), (14, 13, 26, 27), (22, 21, 34, 35), (15, 14, 27, 28), (23, 22, 35, 36), (16, 15, 28, 29), (17, 16, 29, 30), (35, 34, 47, 48), (28, 27, 40, 41), (36, 35, 48, 49), (29, 28, 41, 42), (30, 29, 42, 43), (31, 30, 43, 44), (24, 147, 37), (32, 31, 44, 45), (25, 24, 37, 38), (33, 32, 45, 46), (26, 25, 38, 39), (34, 33, 46, 47), (27, 26, 39, 40), (37, 147, 50), (45, 44, 57, 58), (38, 37, 50, 51), (46, 45, 58, 59), (39, 38, 51, 52), (47, 46, 59, 60), (40, 39, 52, 53), (48, 47, 60, 61), (41, 40, 53, 54), (49, 48, 61, 62), (42, 41, 54, 55), (43, 42, 55, 56), (44, 43, 56, 57), (54, 53, 66, 67), (62, 61, 74, 75), (55, 54, 67, 68), (56, 55, 68, 69), (57, 56, 69, 70), (50, 147, 63), (58, 57, 70, 71), (51, 50, 63, 64), (59, 58, 71, 72), (52, 51, 64, 65), (60, 59, 72, 73), (53, 52, 65, 66), (61, 60, 73, 74), (71, 70, 83, 84), (64, 63, 76, 77), (72, 71, 84, 85), (65, 64, 77, 78), (73, 72, 85, 86), (66, 65, 78, 79), (74, 73, 86, 87), (67, 66, 79, 80), (75, 74, 87, 88), (68, 67, 80, 81), (69, 68, 81, 82), (70, 69, 82, 83), (63, 147, 76), (88, 87, 100, 101), (81, 80, 93, 94), (82, 81, 94, 95), (83, 82, 95, 96), (76, 147, 89), (84, 83, 96, 97), (77, 76, 89, 90), (85, 84, 97, 98), (78, 77, 90, 91), (86, 85, 98, 99), (79, 78, 91, 92), (87, 86, 99, 100), (80, 79, 92, 93), (90, 89, 102, 103), (98, 97, 110, 111), (91, 90, 103, 104), (99, 98, 111, 112), (92, 91, 104, 105), (100, 99, 112, 113), (93, 92, 105, 106), (101, 100, 113, 114), (94, 93, 106, 107), (95, 94, 107, 108), (96, 95, 108, 109), (89, 147, 102), (97, 96, 109, 110), (107, 106, 121, 122), (108, 107, 122, 123), (109, 108, 123, 124), (102, 147, 117), (110, 109, 124, 125), (103, 102, 117, 118), (111, 110, 125, 126), (104, 103, 118, 119), (112, 111, 126, 127), (105, 104, 119, 120), (113, 112, 127, 128), (106, 105, 120, 121), (114, 113, 128, 129), (126, 125, 140, 141), (119, 118, 133, 134), (127, 126, 141, 142), (120, 119, 134, 135), (128, 127, 142, 143), (121, 120, 135, 136), (129, 128, 143, 144), (122, 121, 136, 137), (62, 75, 191, 192), (123, 122, 137, 138), (114, 129, 161, 162), (124, 123, 138, 139), (117, 147, 132), (125, 124, 139, 140), (118, 117, 132, 133), (190, 205, 116, 130), (138, 137, 153, 154), (101, 114, 162, 176), (139, 138, 154, 155), (132, 147, 148), (140, 139, 155, 156), (133, 132, 148, 149), (141, 140, 156, 157), (134, 133, 149, 150), (142, 141, 157, 158), (135, 134, 150, 151), (143, 142, 158, 159), (136, 135, 151, 152), (144, 143, 159, 160), (137, 136, 152, 153), (158, 157, 172, 173), (151, 150, 165, 166), (159, 158, 173, 174), (152, 151, 166, 167), (160, 159, 174, 175), (153, 152, 167, 168), (205, 220, 115, 116), (154, 153, 168, 169), (220, 10, 222, 115), (155, 154, 169, 170), (148, 147, 163), (49, 62, 192, 206), (156, 155, 170, 171), (149, 148, 163, 164), (157, 156, 171, 172), (150, 149, 164, 165), (144, 160, 145, 146), (170, 169, 184, 185), (163, 147, 178), (160, 175, 131, 145), (171, 170, 185, 186), (164, 163, 178, 179), (172, 171, 186, 187), (165, 164, 179, 180), (173, 172, 187, 188), (166, 165, 180, 181), (174, 173, 188, 189), (167, 166, 181, 182), (175, 174, 189, 190), (168, 167, 182, 183), (23, 36, 207, 221), (169, 168, 183, 184), (181, 180, 195, 196), (189, 188, 203, 204), (182, 181, 196, 197), (190, 189, 204, 205), (183, 182, 197, 198), (88, 101, 176, 177), (184, 183, 198, 199), (129, 144, 146, 161), (185, 184, 199, 200), (178, 147, 193), (175, 190, 130, 131), (186, 185, 200, 201), (179, 178, 193, 194), (187, 186, 201, 202), (180, 179, 194, 195), (188, 187, 202, 203), (200, 199, 214, 215), (193, 147, 208), (75, 88, 177, 191), (201, 200, 215, 216), (194, 193, 208, 209), (202, 201, 216, 217), (195, 194, 209, 210), (203, 202, 217, 218), (196, 195, 210, 211), (204, 203, 218, 219), (197, 196, 211, 212), (205, 204, 219, 220), (198, 197, 212, 213), (36, 49, 206, 207), (199, 198, 213, 214), (10, 23, 221, 222), (219, 218, 8, 9), (212, 211, 1, 2), (220, 219, 9, 10), (213, 212, 2, 3), (214, 213, 3, 4), (215, 214, 4, 5), (208, 147, 0), (216, 215, 5, 6), (209, 208, 0, 223), (217, 216, 6, 7), (210, 209, 223, 224), (218, 217, 7, 8), (211, 210, 224, 1), (226, 225, 228, 229), (227, 226, 229, 230), (252, 227, 230), (230, 229, 232, 233), (252, 230, 233), (229, 228, 231, 232), (232, 231, 234, 235), (233, 232, 235, 236), (252, 233, 236), (252, 236, 239), (235, 234, 237, 238), (236, 235, 238, 239), (238, 237, 240, 241), (239, 238, 241, 242), (252, 239, 242), (241, 240, 243, 244), (242, 241, 244, 245), (252, 242, 245), (244, 243, 246, 247), (245, 244, 247, 248), (252, 245, 248), (247, 246, 249, 250), (248, 247, 250, 251), (252, 248, 251), (250, 249, 253, 254), (251, 250, 254, 255), (252, 251, 255), (254, 253, 256, 257), (255, 254, 257, 258), (252, 255, 258), (257, 256, 259, 260), (258, 257, 260, 261), (252, 258, 261), (260, 259, 262, 263), (261, 260, 263, 264), (252, 261, 264), (264, 263, 266, 267), (252, 264, 267), (263, 262, 265, 266), (266, 265, 268, 269), (267, 266, 269, 270), (252, 267, 270), (252, 270, 273), (269, 268, 271, 272), (270, 269, 272, 273), (272, 271, 225, 226), (273, 272, 226, 227), (252, 273, 227), (275, 274, 277, 278), (276, 275, 278, 279), (301, 276, 279), (279, 278, 281, 282), (301, 279, 282), (278, 277, 280, 281), (281, 280, 283, 284), (282, 281, 284, 285), (301, 282, 285), (301, 285, 288), (284, 283, 286, 287), (285, 284, 287, 288), (287, 286, 289, 290), (288, 287, 290, 291), (301, 288, 291), (290, 289, 292, 293), (291, 290, 293, 294), (301, 291, 294), (293, 292, 295, 296), (294, 293, 296, 297), (301, 294, 297), (296, 295, 298, 299), (297, 296, 299, 300), (301, 297, 300), (299, 298, 302, 303), (300, 299, 303, 304), (301, 300, 304), (303, 302, 305, 306), (304, 303, 306, 307), (301, 304, 307), (306, 305, 308, 309), (307, 306, 309, 310), (301, 307, 310), (309, 308, 311, 312), (310, 309, 312, 313), (301, 310, 313), (313, 312, 315, 316), (301, 313, 316), (312, 311, 314, 315), (315, 314, 317, 318), (316, 315, 318, 319), (301, 316, 319), (301, 319, 322), (318, 317, 320, 321), (319, 318, 321, 322), (321, 320, 274, 275), (322, 321, 275, 276), (301, 322, 276)])
_uv = me_sphere_001.uv_layers.new(name='UVMap')
_uv.uv.foreach_set('vector', [0.75, 0.4375, 0.75, 0.5, 0.6875, 0.5, 0.6875, 0.4375, 0.75, 0.875, 0.75, 0.9375, 0.6875, 0.9375, 0.6875, 0.875, 0.75, 0.375, 0.75, 0.4375, 0.6875, 0.4375, 0.6875, 0.375, 0.75, 0.8125, 0.75, 0.875, 0.6875, 0.875, 0.6875, 0.8125, 0.75, 0.3125, 0.75, 0.375, 0.6875, 0.375, 0.6875, 0.3125, 0.75, 0.75, 0.75, 0.8125, 0.6875, 0.8125, 0.6875, 0.75, 0.75, 0.25, 0.75, 0.3125, 0.6875, 0.3125, 0.6875, 0.25, 0.75, 0.6875, 0.75, 0.75, 0.6875, 0.75, 0.6875, 0.6875, 0.75, 0.1875, 0.75, 0.25, 0.6875, 0.25, 0.6875, 0.1875, 0.75, 0.625, 0.75, 0.6875, 0.6875, 0.6875, 0.6875, 0.625, 0.75, 0.5625, 0.75, 0.625, 0.6875, 0.625, 0.6875, 0.5625, 0.75, 0.5, 0.75, 0.5625, 0.6875, 0.5625, 0.6875, 0.5, 0.75, 0.9375, 0.7188, 1.0, 0.6875, 0.9375, 0.6875, 0.5, 0.6875, 0.5625, 0.625, 0.5625, 0.625, 0.5, 0.6875, 0.9375, 0.6562, 1.0, 0.625, 0.9375, 0.6875, 0.4375, 0.6875, 0.5, 0.625, 0.5, 0.625, 0.4375, 0.6875, 0.875, 0.6875, 0.9375, 0.625, 0.9375, 0.625, 0.875, 0.6875, 0.375, 0.6875, 0.4375, 0.625, 0.4375, 0.625, 0.375, 0.6875, 0.8125, 0.6875, 0.875, 0.625, 0.875, 0.625, 0.8125, 0.6875, 0.3125, 0.6875, 0.375, 0.625, 0.375, 0.625, 0.3125, 0.6875, 0.75, 0.6875, 0.8125, 0.625, 0.8125, 0.625, 0.75, 0.6875, 0.25, 0.6875, 0.3125, 0.625, 0.3125, 0.625, 0.25, 0.6875, 0.6875, 0.6875, 0.75, 0.625, 0.75, 0.625, 0.6875, 0.6875, 0.1875, 0.6875, 0.25, 0.625, 0.25, 0.625, 0.1875, 0.6875, 0.625, 0.6875, 0.6875, 0.625, 0.6875, 0.625, 0.625, 0.6875, 0.5625, 0.6875, 0.625, 0.625, 0.625, 0.625, 0.5625, 0.625, 0.25, 0.625, 0.3125, 0.5625, 0.3125, 0.5625, 0.25, 0.625, 0.6875, 0.625, 0.75, 0.5625, 0.75, 0.5625, 0.6875, 0.625, 0.1875, 0.625, 0.25, 0.5625, 0.25, 0.5625, 0.1875, 0.625, 0.625, 0.625, 0.6875, 0.5625, 0.6875, 0.5625, 0.625, 0.625, 0.5625, 0.625, 0.625, 0.5625, 0.625, 0.5625, 0.5625, 0.625, 0.5, 0.625, 0.5625, 0.5625, 0.5625, 0.5625, 0.5, 0.625, 0.9375, 0.5937, 1.0, 0.5625, 0.9375, 0.625, 0.4375, 0.625, 0.5, 0.5625, 0.5, 0.5625, 0.4375, 0.625, 0.875, 0.625, 0.9375, 0.5625, 0.9375, 0.5625, 0.875, 0.625, 0.375, 0.625, 0.4375, 0.5625, 0.4375, 0.5625, 0.375, 0.625, 0.8125, 0.625, 0.875, 0.5625, 0.875, 0.5625, 0.8125, 0.625, 0.3125, 0.625, 0.375, 0.5625, 0.375, 0.5625, 0.3125, 0.625, 0.75, 0.625, 0.8125, 0.5625, 0.8125, 0.5625, 0.75, 0.5625, 0.9375, 0.5312, 1.0, 0.5, 0.9375, 0.5625, 0.4375, 0.5625, 0.5, 0.5, 0.5, 0.5, 0.4375, 0.5625, 0.875, 0.5625, 0.9375, 0.5, 0.9375, 0.5, 0.875, 0.5625, 0.375, 0.5625, 0.4375, 0.5, 0.4375, 0.5, 0.375, 0.5625, 0.8125, 0.5625, 0.875, 0.5, 0.875, 0.5, 0.8125, 0.5625, 0.3125, 0.5625, 0.375, 0.5, 0.375, 0.5, 0.3125, 0.5625, 0.75, 0.5625, 0.8125, 0.5, 0.8125, 0.5, 0.75, 0.5625, 0.25, 0.5625, 0.3125, 0.5, 0.3125, 0.5, 0.25, 0.5625, 0.6875, 0.5625, 0.75, 0.5, 0.75, 0.5, 0.6875, 0.5625, 0.1875, 0.5625, 0.25, 0.5, 0.25, 0.5, 0.1875, 0.5625, 0.625, 0.5625, 0.6875, 0.5, 0.6875, 0.5, 0.625, 0.5625, 0.5625, 0.5625, 0.625, 0.5, 0.625, 0.5, 0.5625, 0.5625, 0.5, 0.5625, 0.5625, 0.5, 0.5625, 0.5, 0.5, 0.5, 0.6875, 0.5, 0.75, 0.4375, 0.75, 0.4375, 0.6875, 0.5, 0.1875, 0.5, 0.25, 0.4375, 0.25, 0.4375, 0.1875, 0.5, 0.625, 0.5, 0.6875, 0.4375, 0.6875, 0.4375, 0.625, 0.5, 0.5625, 0.5, 0.625, 0.4375, 0.625, 0.4375, 0.5625, 0.5, 0.5, 0.5, 0.5625, 0.4375, 0.5625, 0.4375, 0.5, 0.5, 0.9375, 0.4687, 1.0, 0.4375, 0.9375, 0.5, 0.4375, 0.5, 0.5, 0.4375, 0.5, 0.4375, 0.4375, 0.5, 0.875, 0.5, 0.9375, 0.4375, 0.9375, 0.4375, 0.875, 0.5, 0.375, 0.5, 0.4375, 0.4375, 0.4375, 0.4375, 0.375, 0.5, 0.8125, 0.5, 0.875, 0.4375, 0.875, 0.4375, 0.8125, 0.5, 0.3125, 0.5, 0.375, 0.4375, 0.375, 0.4375, 0.3125, 0.5, 0.75, 0.5, 0.8125, 0.4375, 0.8125, 0.4375, 0.75, 0.5, 0.25, 0.5, 0.3125, 0.4375, 0.3125, 0.4375, 0.25, 0.4375, 0.4375, 0.4375, 0.5, 0.375, 0.5, 0.375, 0.4375, 0.4375, 0.875, 0.4375, 0.9375, 0.375, 0.9375, 0.375, 0.875, 0.4375, 0.375, 0.4375, 0.4375, 0.375, 0.4375, 0.375, 0.375, 0.4375, 0.8125, 0.4375, 0.875, 0.375, 0.875, 0.375, 0.8125, 0.4375, 0.3125, 0.4375, 0.375, 0.375, 0.375, 0.375, 0.3125, 0.4375, 0.75, 0.4375, 0.8125, 0.375, 0.8125, 0.375, 0.75, 0.4375, 0.25, 0.4375, 0.3125, 0.375, 0.3125, 0.375, 0.25, 0.4375, 0.6875, 0.4375, 0.75, 0.375, 0.75, 0.375, 0.6875, 0.4375, 0.1875, 0.4375, 0.25, 0.375, 0.25, 0.375, 0.1875, 0.4375, 0.625, 0.4375, 0.6875, 0.375, 0.6875, 0.375, 0.625, 0.4375, 0.5625, 0.4375, 0.625, 0.375, 0.625, 0.375, 0.5625, 0.4375, 0.5, 0.4375, 0.5625, 0.375, 0.5625, 0.375, 0.5, 0.4375, 0.9375, 0.4062, 1.0, 0.375, 0.9375, 0.375, 0.1875, 0.375, 0.25, 0.3125, 0.25, 0.3125, 0.1875, 0.375, 0.625, 0.375, 0.6875, 0.3125, 0.6875, 0.3125, 0.625, 0.375, 0.5625, 0.375, 0.625, 0.3125, 0.625, 0.3125, 0.5625, 0.375, 0.5, 0.375, 0.5625, 0.3125, 0.5625, 0.3125, 0.5, 0.375, 0.9375, 0.3437, 1.0, 0.3125, 0.9375, 0.375, 0.4375, 0.375, 0.5, 0.3125, 0.5, 0.3125, 0.4375, 0.375, 0.875, 0.375, 0.9375, 0.3125, 0.9375, 0.3125, 0.875, 0.375, 0.375, 0.375, 0.4375, 0.3125, 0.4375, 0.3125, 0.375, 0.375, 0.8125, 0.375, 0.875, 0.3125, 0.875, 0.3125, 0.8125, 0.375, 0.3125, 0.375, 0.375, 0.3125, 0.375, 0.3125, 0.3125, 0.375, 0.75, 0.375, 0.8125, 0.3125, 0.8125, 0.3125, 0.75, 0.375, 0.25, 0.375, 0.3125, 0.3125, 0.3125, 0.3125, 0.25, 0.375, 0.6875, 0.375, 0.75, 0.3125, 0.75, 0.3125, 0.6875, 0.3125, 0.875, 0.3125, 0.9375, 0.25, 0.9375, 0.25, 0.875, 0.3125, 0.375, 0.3125, 0.4375, 0.25, 0.4375, 0.25, 0.375, 0.3125, 0.8125, 0.3125, 0.875, 0.25, 0.875, 0.25, 0.8125, 0.3125, 0.3125, 0.3125, 0.375, 0.25, 0.375, 0.25, 0.3125, 0.3125, 0.75, 0.3125, 0.8125, 0.25, 0.8125, 0.25, 0.75, 0.3125, 0.25, 0.3125, 0.3125, 0.25, 0.3125, 0.25, 0.25, 0.3125, 0.6875, 0.3125, 0.75, 0.25, 0.75, 0.25, 0.6875, 0.3125, 0.1875, 0.3125, 0.25, 0.25, 0.25, 0.25, 0.1875, 0.3125, 0.625, 0.3125, 0.6875, 0.25, 0.6875, 0.25, 0.625, 0.3125, 0.5625, 0.3125, 0.625, 0.25, 0.625, 0.25, 0.5625, 0.3125, 0.5, 0.3125, 0.5625, 0.25, 0.5625, 0.25, 0.5, 0.3125, 0.9375, 0.2812, 1.0, 0.25, 0.9375, 0.3125, 0.4375, 0.3125, 0.5, 0.25, 0.5, 0.25, 0.4375, 0.25, 0.625, 0.25, 0.6875, 0.1875, 0.6875, 0.1875, 0.625, 0.25, 0.5625, 0.25, 0.625, 0.1875, 0.625, 0.1875, 0.5625, 0.25, 0.5, 0.25, 0.5625, 0.1875, 0.5625, 0.1875, 0.5, 0.25, 0.9375, 0.2187, 1.0, 0.1875, 0.9375, 0.25, 0.4375, 0.25, 0.5, 0.1875, 0.5, 0.1875, 0.4375, 0.25, 0.875, 0.25, 0.9375, 0.1875, 0.9375, 0.1875, 0.875, 0.25, 0.375, 0.25, 0.4375, 0.1875, 0.4375, 0.1875, 0.375, 0.25, 0.8125, 0.25, 0.875, 0.1875, 0.875, 0.1875, 0.8125, 0.25, 0.3125, 0.25, 0.375, 0.1875, 0.375, 0.1875, 0.3125, 0.25, 0.75, 0.25, 0.8125, 0.1875, 0.8125, 0.1875, 0.75, 0.25, 0.25, 0.25, 0.3125, 0.1875, 0.3125, 0.1875, 0.25, 0.25, 0.6875, 0.25, 0.75, 0.1875, 0.75, 0.1875, 0.6875, 0.25, 0.1875, 0.25, 0.25, 0.1875, 0.25, 0.1875, 0.1875, 0.1875, 0.375, 0.1875, 0.4375, 0.125, 0.4375, 0.125, 0.375, 0.1875, 0.8125, 0.1875, 0.875, 0.125, 0.875, 0.125, 0.8125, 0.1875, 0.3125, 0.1875, 0.375, 0.125, 0.375, 0.125, 0.3125, 0.1875, 0.75, 0.1875, 0.8125, 0.125, 0.8125, 0.125, 0.75, 0.1875, 0.25, 0.1875, 0.3125, 0.125, 0.3125, 0.125, 0.25, 0.1875, 0.6875, 0.1875, 0.75, 0.125, 0.75, 0.125, 0.6875, 0.1875, 0.1875, 0.1875, 0.25, 0.125, 0.25, 0.125, 0.1875, 0.1875, 0.625, 0.1875, 0.6875, 0.125, 0.6875, 0.125, 0.625, 0.5, 0.1875, 0.4375, 0.1875, 0.4375, 0.1875, 0.5, 0.1875, 0.1875, 0.5625, 0.1875, 0.625, 0.125, 0.625, 0.125, 0.5625, 0.25, 0.1875, 0.1875, 0.1875, 0.1875, 0.1875, 0.25, 0.1875, 0.1875, 0.5, 0.1875, 0.5625, 0.125, 0.5625, 0.125, 0.5, 0.1875, 0.9375, 0.1563, 1.0, 0.125, 0.9375, 0.1875, 0.4375, 0.1875, 0.5, 0.125, 0.5, 0.125, 0.4375, 0.1875, 0.875, 0.1875, 0.9375, 0.125, 0.9375, 0.125, 0.875, 0.9375, 0.1875, 0.875, 0.1875, 0.875, 0.1875, 0.9375, 0.1875, 0.125, 0.5625, 0.125, 0.625, 0.0625, 0.625, 0.0625, 0.5625, 0.3125, 0.1875, 0.25, 0.1875, 0.25, 0.1875, 0.3125, 0.1875, 0.125, 0.5, 0.125, 0.5625, 0.0625, 0.5625, 0.0625, 0.5, 0.125, 0.9375, 0.09375, 1.0, 0.0625, 0.9375, 0.125, 0.4375, 0.125, 0.5, 0.0625, 0.5, 0.0625, 0.4375, 0.125, 0.875, 0.125, 0.9375, 0.0625, 0.9375, 0.0625, 0.875, 0.125, 0.375, 0.125, 0.4375, 0.0625, 0.4375, 0.0625, 0.375, 0.125, 0.8125, 0.125, 0.875, 0.0625, 0.875, 0.0625, 0.8125, 0.125, 0.3125, 0.125, 0.375, 0.0625, 0.375, 0.0625, 0.3125, 0.125, 0.75, 0.125, 0.8125, 0.0625, 0.8125, 0.0625, 0.75, 0.125, 0.25, 0.125, 0.3125, 0.0625, 0.3125, 0.0625, 0.25, 0.125, 0.6875, 0.125, 0.75, 0.0625, 0.75, 0.0625, 0.6875, 0.125, 0.1875, 0.125, 0.25, 0.0625, 0.25, 0.0625, 0.1875, 0.125, 0.625, 0.125, 0.6875, 0.0625, 0.6875, 0.0625, 0.625, 0.0625, 0.3125, 0.0625, 0.375, 0.0, 0.375, 0.0, 0.3125, 0.0625, 0.75, 0.0625, 0.8125, 2.98e-08, 0.8125, 2.98e-08, 0.75, 0.0625, 0.25, 0.0625, 0.3125, 0.0, 0.3125, 2.98e-08, 0.25, 0.0625, 0.6875, 0.0625, 0.75, 2.98e-08, 0.75, 0.0, 0.6875, 0.0625, 0.1875, 0.0625, 0.25, 2.98e-08, 0.25, 2.98e-08, 0.1875, 0.0625, 0.625, 0.0625, 0.6875, 0.0, 0.6875, 0.0, 0.625, 0.875, 0.1875, 0.8125, 0.1875, 0.8125, 0.1875, 0.875, 0.1875, 0.0625, 0.5625, 0.0625, 0.625, 0.0, 0.625, 2.98e-08, 0.5625, 0.8125, 0.1875, 0.75, 0.1875, 0.75, 0.1875, 0.8125, 0.1875, 0.0625, 0.5, 0.0625, 0.5625, 2.98e-08, 0.5625, 0.0, 0.5, 0.0625, 0.9375, 0.03125, 1.0, 2.384e-07, 0.9375, 0.5625, 0.1875, 0.5, 0.1875, 0.5, 0.1875, 0.5625, 0.1875, 0.0625, 0.4375, 0.0625, 0.5, 0.0, 0.5, 2.98e-08, 0.4375, 0.0625, 0.875, 0.0625, 0.9375, 2.384e-07, 0.9375, 8.941e-08, 0.875, 0.0625, 0.375, 0.0625, 0.4375, 2.98e-08, 0.4375, 0.0, 0.375, 0.0625, 0.8125, 0.0625, 0.875, 8.941e-08, 0.875, 2.98e-08, 0.8125, 0.125, 0.1875, 0.0625, 0.1875, 0.0625, 0.1875, 0.125, 0.1875, 1.0, 0.5, 1.0, 0.5625, 0.9375, 0.5625, 0.9375, 0.5, 1.0, 0.9375, 0.9688, 1.0, 0.9375, 0.9375, 0.0625, 0.1875, 2.98e-08, 0.1875, 2.98e-08, 0.1875, 0.0625, 0.1875, 1.0, 0.4375, 1.0, 0.5, 0.9375, 0.5, 0.9375, 0.4375, 1.0, 0.875, 1.0, 0.9375, 0.9375, 0.9375, 0.9375, 0.875, 1.0, 0.375, 1.0, 0.4375, 0.9375, 0.4375, 0.9375, 0.375, 1.0, 0.8125, 1.0, 0.875, 0.9375, 0.875, 0.9375, 0.8125, 1.0, 0.3125, 1.0, 0.375, 0.9375, 0.375, 0.9375, 0.3125, 1.0, 0.75, 1.0, 0.8125, 0.9375, 0.8125, 0.9375, 0.75, 1.0, 0.25, 1.0, 0.3125, 0.9375, 0.3125, 0.9375, 0.25, 1.0, 0.6875, 1.0, 0.75, 0.9375, 0.75, 0.9375, 0.6875, 1.0, 0.1875, 1.0, 0.25, 0.9375, 0.25, 0.9375, 0.1875, 1.0, 0.625, 1.0, 0.6875, 0.9375, 0.6875, 0.9375, 0.625, 0.6875, 0.1875, 0.625, 0.1875, 0.625, 0.1875, 0.6875, 0.1875, 1.0, 0.5625, 1.0, 0.625, 0.9375, 0.625, 0.9375, 0.5625, 0.9375, 0.75, 0.9375, 0.8125, 0.875, 0.8125, 0.875, 0.75, 0.9375, 0.25, 0.9375, 0.3125, 0.875, 0.3125, 0.875, 0.25, 0.9375, 0.6875, 0.9375, 0.75, 0.875, 0.75, 0.875, 0.6875, 0.9375, 0.1875, 0.9375, 0.25, 0.875, 0.25, 0.875, 0.1875, 0.9375, 0.625, 0.9375, 0.6875, 0.875, 0.6875, 0.875, 0.625, 0.375, 0.1875, 0.3125, 0.1875, 0.3125, 0.1875, 0.375, 0.1875, 0.9375, 0.5625, 0.9375, 0.625, 0.875, 0.625, 0.875, 0.5625, 0.1875, 0.1875, 0.125, 0.1875, 0.125, 0.1875, 0.1875, 0.1875, 0.9375, 0.5, 0.9375, 0.5625, 0.875, 0.5625, 0.875, 0.5, 0.9375, 0.9375, 0.9063, 1.0, 0.875, 0.9375, 1.0, 0.1875, 0.9375, 0.1875, 0.9375, 0.1875, 1.0, 0.1875, 0.9375, 0.4375, 0.9375, 0.5, 0.875, 0.5, 0.875, 0.4375, 0.9375, 0.875, 0.9375, 0.9375, 0.875, 0.9375, 0.875, 0.875, 0.9375, 0.375, 0.9375, 0.4375, 0.875, 0.4375, 0.875, 0.375, 0.9375, 0.8125, 0.9375, 0.875, 0.875, 0.875, 0.875, 0.8125, 0.9375, 0.3125, 0.9375, 0.375, 0.875, 0.375, 0.875, 0.3125, 0.875, 0.5, 0.875, 0.5625, 0.8125, 0.5625, 0.8125, 0.5, 0.875, 0.9375, 0.8438, 1.0, 0.8125, 0.9375, 0.4375, 0.1875, 0.375, 0.1875, 0.375, 0.1875, 0.4375, 0.1875, 0.875, 0.4375, 0.875, 0.5, 0.8125, 0.5, 0.8125, 0.4375, 0.875, 0.875, 0.875, 0.9375, 0.8125, 0.9375, 0.8125, 0.875, 0.875, 0.375, 0.875, 0.4375, 0.8125, 0.4375, 0.8125, 0.375, 0.875, 0.8125, 0.875, 0.875, 0.8125, 0.875, 0.8125, 0.8125, 0.875, 0.3125, 0.875, 0.375, 0.8125, 0.375, 0.8125, 0.3125, 0.875, 0.75, 0.875, 0.8125, 0.8125, 0.8125, 0.8125, 0.75, 0.875, 0.25, 0.875, 0.3125, 0.8125, 0.3125, 0.8125, 0.25, 0.875, 0.6875, 0.875, 0.75, 0.8125, 0.75, 0.8125, 0.6875, 0.875, 0.1875, 0.875, 0.25, 0.8125, 0.25, 0.8125, 0.1875, 0.875, 0.625, 0.875, 0.6875, 0.8125, 0.6875, 0.8125, 0.625, 0.625, 0.1875, 0.5625, 0.1875, 0.5625, 0.1875, 0.625, 0.1875, 0.875, 0.5625, 0.875, 0.625, 0.8125, 0.625, 0.8125, 0.5625, 0.75, 0.1875, 0.6875, 0.1875, 0.6875, 0.1875, 0.75, 0.1875, 0.8125, 0.25, 0.8125, 0.3125, 0.75, 0.3125, 0.75, 0.25, 0.8125, 0.6875, 0.8125, 0.75, 0.75, 0.75, 0.75, 0.6875, 0.8125, 0.1875, 0.8125, 0.25, 0.75, 0.25, 0.75, 0.1875, 0.8125, 0.625, 0.8125, 0.6875, 0.75, 0.6875, 0.75, 0.625, 0.8125, 0.5625, 0.8125, 0.625, 0.75, 0.625, 0.75, 0.5625, 0.8125, 0.5, 0.8125, 0.5625, 0.75, 0.5625, 0.75, 0.5, 0.8125, 0.9375, 0.7813, 1.0, 0.75, 0.9375, 0.8125, 0.4375, 0.8125, 0.5, 0.75, 0.5, 0.75, 0.4375, 0.8125, 0.875, 0.8125, 0.9375, 0.75, 0.9375, 0.75, 0.875, 0.8125, 0.375, 0.8125, 0.4375, 0.75, 0.4375, 0.75, 0.375, 0.8125, 0.8125, 0.8125, 0.875, 0.75, 0.875, 0.75, 0.8125, 0.8125, 0.3125, 0.8125, 0.375, 0.75, 0.375, 0.75, 0.3125, 0.8125, 0.75, 0.8125, 0.8125, 0.75, 0.8125, 0.75, 0.75, 0.75, 0.125, 0.75, 0.1875, 0.6875, 0.1875, 0.6875, 0.125, 0.75, 0.0625, 0.75, 0.125, 0.6875, 0.125, 0.6875, 0.0625, 0.7187, 0.0, 0.75, 0.0625, 0.6875, 0.0625, 0.6875, 0.0625, 0.6875, 0.125, 0.625, 0.125, 0.625, 0.0625, 0.6562, 0.0, 0.6875, 0.0625, 0.625, 0.0625, 0.6875, 0.125, 0.6875, 0.1875, 0.625, 0.1875, 0.625, 0.125, 0.625, 0.125, 0.625, 0.1875, 0.5625, 0.1875, 0.5625, 0.125, 0.625, 0.0625, 0.625, 0.125, 0.5625, 0.125, 0.5625, 0.0625, 0.5937, 0.0, 0.625, 0.0625, 0.5625, 0.0625, 0.5312, 0.0, 0.5625, 0.0625, 0.5, 0.0625, 0.5625, 0.125, 0.5625, 0.1875, 0.5, 0.1875, 0.5, 0.125, 0.5625, 0.0625, 0.5625, 0.125, 0.5, 0.125, 0.5, 0.0625, 0.5, 0.125, 0.5, 0.1875, 0.4375, 0.1875, 0.4375, 0.125, 0.5, 0.0625, 0.5, 0.125, 0.4375, 0.125, 0.4375, 0.0625, 0.4687, 0.0, 0.5, 0.0625, 0.4375, 0.0625, 0.4375, 0.125, 0.4375, 0.1875, 0.375, 0.1875, 0.375, 0.125, 0.4375, 0.0625, 0.4375, 0.125, 0.375, 0.125, 0.375, 0.0625, 0.4062, 0.0, 0.4375, 0.0625, 0.375, 0.0625, 0.375, 0.125, 0.375, 0.1875, 0.3125, 0.1875, 0.3125, 0.125, 0.375, 0.0625, 0.375, 0.125, 0.3125, 0.125, 0.3125, 0.0625, 0.3437, 0.0, 0.375, 0.0625, 0.3125, 0.0625, 0.3125, 0.125, 0.3125, 0.1875, 0.25, 0.1875, 0.25, 0.125, 0.3125, 0.0625, 0.3125, 0.125, 0.25, 0.125, 0.25, 0.0625, 0.2812, 0.0, 0.3125, 0.0625, 0.25, 0.0625, 0.25, 0.125, 0.25, 0.1875, 0.1875, 0.1875, 0.1875, 0.125, 0.25, 0.0625, 0.25, 0.125, 0.1875, 0.125, 0.1875, 0.0625, 0.2188, 0.0, 0.25, 0.0625, 0.1875, 0.0625, 0.1875, 0.125, 0.1875, 0.1875, 0.125, 0.1875, 0.125, 0.125, 0.1875, 0.0625, 0.1875, 0.125, 0.125, 0.125, 0.125, 0.0625, 0.1563, 0.0, 0.1875, 0.0625, 0.125, 0.0625, 0.125, 0.125, 0.125, 0.1875, 0.0625, 0.1875, 0.0625, 0.125, 0.125, 0.0625, 0.125, 0.125, 0.0625, 0.125, 0.0625, 0.0625, 0.09375, 0.0, 0.125, 0.0625, 0.0625, 0.0625, 0.0625, 0.125, 0.0625, 0.1875, 2.98e-08, 0.1875, 2.98e-08, 0.125, 0.0625, 0.0625, 0.0625, 0.125, 2.98e-08, 0.125, 2.384e-07, 0.0625, 0.03125, 0.0, 0.0625, 0.0625, 2.384e-07, 0.0625, 1.0, 0.0625, 1.0, 0.125, 0.9375, 0.125, 0.9375, 0.0625, 0.9688, 0.0, 1.0, 0.0625, 0.9375, 0.0625, 1.0, 0.125, 1.0, 0.1875, 0.9375, 0.1875, 0.9375, 0.125, 0.9375, 0.125, 0.9375, 0.1875, 0.875, 0.1875, 0.875, 0.125, 0.9375, 0.0625, 0.9375, 0.125, 0.875, 0.125, 0.875, 0.0625, 0.9063, 0.0, 0.9375, 0.0625, 0.875, 0.0625, 0.8438, 0.0, 0.875, 0.0625, 0.8125, 0.0625, 0.875, 0.125, 0.875, 0.1875, 0.8125, 0.1875, 0.8125, 0.125, 0.875, 0.0625, 0.875, 0.125, 0.8125, 0.125, 0.8125, 0.0625, 0.8125, 0.125, 0.8125, 0.1875, 0.75, 0.1875, 0.75, 0.125, 0.8125, 0.0625, 0.8125, 0.125, 0.75, 0.125, 0.75, 0.0625, 0.7812, 0.0, 0.8125, 0.0625, 0.75, 0.0625, 0.75, 0.125, 0.75, 0.1875, 0.6875, 0.1875, 0.6875, 0.125, 0.75, 0.0625, 0.75, 0.125, 0.6875, 0.125, 0.6875, 0.0625, 0.7187, 0.0, 0.75, 0.0625, 0.6875, 0.0625, 0.6875, 0.0625, 0.6875, 0.125, 0.625, 0.125, 0.625, 0.0625, 0.6562, 0.0, 0.6875, 0.0625, 0.625, 0.0625, 0.6875, 0.125, 0.6875, 0.1875, 0.625, 0.1875, 0.625, 0.125, 0.625, 0.125, 0.625, 0.1875, 0.5625, 0.1875, 0.5625, 0.125, 0.625, 0.0625, 0.625, 0.125, 0.5625, 0.125, 0.5625, 0.0625, 0.5937, 0.0, 0.625, 0.0625, 0.5625, 0.0625, 0.5312, 0.0, 0.5625, 0.0625, 0.5, 0.0625, 0.5625, 0.125, 0.5625, 0.1875, 0.5, 0.1875, 0.5, 0.125, 0.5625, 0.0625, 0.5625, 0.125, 0.5, 0.125, 0.5, 0.0625, 0.5, 0.125, 0.5, 0.1875, 0.4375, 0.1875, 0.4375, 0.125, 0.5, 0.0625, 0.5, 0.125, 0.4375, 0.125, 0.4375, 0.0625, 0.4687, 0.0, 0.5, 0.0625, 0.4375, 0.0625, 0.4375, 0.125, 0.4375, 0.1875, 0.375, 0.1875, 0.375, 0.125, 0.4375, 0.0625, 0.4375, 0.125, 0.375, 0.125, 0.375, 0.0625, 0.4062, 0.0, 0.4375, 0.0625, 0.375, 0.0625, 0.375, 0.125, 0.375, 0.1875, 0.3125, 0.1875, 0.3125, 0.125, 0.375, 0.0625, 0.375, 0.125, 0.3125, 0.125, 0.3125, 0.0625, 0.3437, 0.0, 0.375, 0.0625, 0.3125, 0.0625, 0.3125, 0.125, 0.3125, 0.1875, 0.25, 0.1875, 0.25, 0.125, 0.3125, 0.0625, 0.3125, 0.125, 0.25, 0.125, 0.25, 0.0625, 0.2812, 0.0, 0.3125, 0.0625, 0.25, 0.0625, 0.25, 0.125, 0.25, 0.1875, 0.1875, 0.1875, 0.1875, 0.125, 0.25, 0.0625, 0.25, 0.125, 0.1875, 0.125, 0.1875, 0.0625, 0.2188, 0.0, 0.25, 0.0625, 0.1875, 0.0625, 0.1875, 0.125, 0.1875, 0.1875, 0.125, 0.1875, 0.125, 0.125, 0.1875, 0.0625, 0.1875, 0.125, 0.125, 0.125, 0.125, 0.0625, 0.1563, 0.0, 0.1875, 0.0625, 0.125, 0.0625, 0.125, 0.125, 0.125, 0.1875, 0.0625, 0.1875, 0.0625, 0.125, 0.125, 0.0625, 0.125, 0.125, 0.0625, 0.125, 0.0625, 0.0625, 0.09375, 0.0, 0.125, 0.0625, 0.0625, 0.0625, 0.0625, 0.125, 0.0625, 0.1875, 2.98e-08, 0.1875, 2.98e-08, 0.125, 0.0625, 0.0625, 0.0625, 0.125, 2.98e-08, 0.125, 2.384e-07, 0.0625, 0.03125, 0.0, 0.0625, 0.0625, 2.384e-07, 0.0625, 1.0, 0.0625, 1.0, 0.125, 0.9375, 0.125, 0.9375, 0.0625, 0.9688, 0.0, 1.0, 0.0625, 0.9375, 0.0625, 1.0, 0.125, 1.0, 0.1875, 0.9375, 0.1875, 0.9375, 0.125, 0.9375, 0.125, 0.9375, 0.1875, 0.875, 0.1875, 0.875, 0.125, 0.9375, 0.0625, 0.9375, 0.125, 0.875, 0.125, 0.875, 0.0625, 0.9063, 0.0, 0.9375, 0.0625, 0.875, 0.0625, 0.8438, 0.0, 0.875, 0.0625, 0.8125, 0.0625, 0.875, 0.125, 0.875, 0.1875, 0.8125, 0.1875, 0.8125, 0.125, 0.875, 0.0625, 0.875, 0.125, 0.8125, 0.125, 0.8125, 0.0625, 0.8125, 0.125, 0.8125, 0.1875, 0.75, 0.1875, 0.75, 0.125, 0.8125, 0.0625, 0.8125, 0.125, 0.75, 0.125, 0.75, 0.0625, 0.7812, 0.0, 0.8125, 0.0625, 0.75, 0.0625])
me_sphere_001.use_remesh_fix_poles = True
me_sphere_001.use_remesh_preserve_attributes = False
me_sphere_001.use_mirror_vertex_groups = False
me_sphere_001.update()

# ---- objects
ob_light = bpy.data.objects.new('Light', light_light)
ob_camera = bpy.data.objects.new('Camera', cam_camera)
ob_head = bpy.data.objects.new('Head', me_cube)
ob_left_eye = bpy.data.objects.new('Left Eye', me_sphere)
ob_right_eye = bpy.data.objects.new('Right Eye', me_sphere_001)

# ---- transforms, parenting, visibility, modifiers, constraints
ob_light.location = (4.076, 1.005, 5.904)
ob_light.rotation_euler = (0.6503, 0.05522, 1.866)
ob_light.lock_rotations_4d = False
ob_light.empty_display_type = 'ARROWS'
ob_light.color = (0.0, 0.0, 0.0, 0.0)
ob_light.lineart.crease_threshold = 0.0
ob_camera.location = (7.359, -6.926, 4.958)
ob_camera.rotation_euler = (1.109, 0.0, 0.8149)
ob_camera.lock_rotations_4d = False
ob_camera.empty_display_type = 'ARROWS'
ob_camera.color = (0.0, 0.0, 0.0, 0.0)
ob_camera.display_type = 'WIRE'
ob_camera.lineart.crease_threshold = 0.0
ob_head.location = (0.0, 0.0, 0.0)
ob_head.scale = (0.872, 1.0, 1.0)
ob_head.lock_rotations_4d = False
ob_head.empty_display_type = 'ARROWS'
ob_head.lineart.crease_threshold = 0.0
_m = ob_head.modifiers.new('Mirror', 'MIRROR')
_m.use_clip = True
_m = ob_head.modifiers.new('Subdivision', 'SUBSURF')
_m.uv_smooth = 'PRESERVE_CORNERS'
_m.levels = 2
ob_left_eye.location = (-0.05219, -0.009292, -0.05931)
ob_left_eye.lineart.crease_threshold = 0.0
_m = ob_left_eye.modifiers.new('Subdivision', 'SUBSURF')
_m.uv_smooth = 'PRESERVE_CORNERS'
_m.levels = 2
ob_right_eye.location = (0.03796, -0.009292, -0.07354)
ob_right_eye.lineart.crease_threshold = 0.0
_m = ob_right_eye.modifiers.new('Subdivision', 'SUBSURF')
_m.uv_smooth = 'PRESERVE_CORNERS'
_m.levels = 2

# ---- collection membership
scene.collection.objects.link(ob_light)
scene.collection.objects.link(ob_camera)
col_collection.objects.link(ob_head)
col_collection.objects.link(ob_light)
col_collection.objects.link(ob_camera)
col_collection.objects.link(ob_left_eye)
col_collection.objects.link(ob_right_eye)

# ---- scene / render settings (as saved in the file)
scene.camera = ob_camera
scene.frame_start = 1; scene.frame_end = 250; scene.frame_set(214)
scene.render.engine = 'BLENDER_EEVEE_NEXT'
scene.cycles.use_denoising = False
scene.cycles.samples = 128
scene.cycles.sampling_pattern = 'TABULATED_SOBOL'
scene.cycles.use_adaptive_sampling = False
scene.cycles.use_light_tree = False
scene.view_settings.view_transform = 'Filmic'
bpy.context.view_layer.update()
